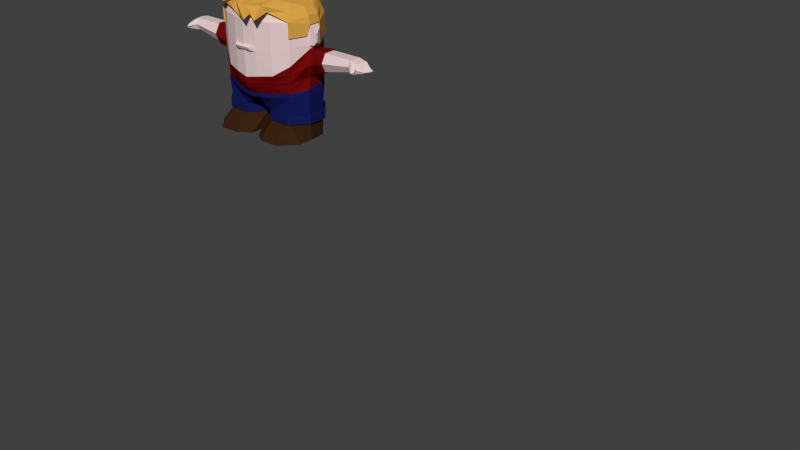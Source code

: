 # Source: dude3-e.blend  (saved by Blender 2.76.0; exported with 4.5.12 LTS)
import bpy
from mathutils import Matrix  # noqa: F401  (used for matrix-valued properties, if any)

bpy.ops.wm.read_factory_settings(use_empty=True)
scene = bpy.context.scene
scene.name = 'Scene'

# ---- collections
col_collection_1 = bpy.data.collections.new('Collection 1'); scene.collection.children.link(col_collection_1)

# ---- materials (node trees are filled in below, after node groups)
mat_skin = bpy.data.materials.new('Skin')
mat_skin.alpha_threshold = 0.0
mat_skin.use_transparent_shadow = False
mat_skin.diffuse_color = (0.8, 0.6203, 0.6203, 1.0)
mat_skin.roughness = 0.5
mat_skin.specular_intensity = 0.0
mat_shirt = bpy.data.materials.new('Shirt')
mat_shirt.alpha_threshold = 0.0
mat_shirt.use_transparent_shadow = False
mat_shirt.diffuse_color = (0.1626, 0.003176, 0.003639, 1.0)
mat_shirt.roughness = 0.5
mat_shirt.specular_intensity = 0.0
mat_shoes = bpy.data.materials.new('Shoes')
mat_shoes.alpha_threshold = 0.0
mat_shoes.use_transparent_shadow = False
mat_shoes.diffuse_color = (0.04445, 0.01685, 0.006352, 1.0)
mat_shoes.roughness = 0.5
mat_shoes.specular_intensity = 0.4964
mat_pants = bpy.data.materials.new('Pants')
mat_pants.alpha_threshold = 0.0
mat_pants.use_transparent_shadow = False
mat_pants.diffuse_color = (0.008296, 0.01231, 0.1065, 1.0)
mat_pants.roughness = 0.5
mat_hair = bpy.data.materials.new('Hair')
mat_hair.alpha_threshold = 0.0
mat_hair.use_transparent_shadow = False
mat_hair.diffuse_color = (0.686, 0.361, 0.06163, 1.0)
mat_hair.roughness = 0.5
mat_hair.specular_intensity = 0.0

# ---- material node trees

# ---- world
world_world = bpy.data.worlds.new('World'); scene.world = world_world
world_world.color = (0.05088, 0.05088, 0.05088)
world_world.use_sun_shadow = False
world_world.sun_shadow_jitter_overblur = 0.0
world_world.cycles.sampling_method = 'MANUAL'
world_world.cycles.sample_map_resolution = 256

# ---- meshes
me_cube = bpy.data.meshes.new('Cube')
me_cube.from_pydata([(0.515, 0.7206, -0.7409), (0.4892, -0.6067, -0.9322), (0.8667, -0.4803, -0.8737), (0.8532, 0.4938, -0.7409), (0.0, 0.882, -0.7409), (0.0, -0.7073, -0.972), (0.603, 0.7601, 0.01499), (0.8973, 0.4938, 0.01499), (0.8973, -0.4938, -0.3327), (0.603, -0.7004, -0.5359), (0.0, 0.9267, 0.01499), (0.0, -0.8441, -0.6385), (0.3528, 0.503, -1.343), (0.3528, -0.503, -1.343), (0.8025, -0.503, -1.343), (0.8025, 0.503, -1.343), (0.0, 0.5883, -1.191), (0.0, -0.5237, -1.191), (0.08257, -0.2007, -1.531), (0.1126, 0.2007, -1.531), (1.114, -0.1932, -1.531), (1.084, 0.1932, -1.531), (0.7843, -0.7738, -1.72), (0.3713, -0.7738, -1.72), (0.7843, -0.8764, -1.888), (0.3713, -0.8764, -1.888), (0.07989, -0.6863, -1.886), (1.122, -0.5275, -1.886), (1.103, 0.1926, -0.7409), (1.103, -0.1926, -0.818), (1.109, -0.118, 0.01499), (1.109, 0.1233, 0.01499), (1.088, 0.1932, -1.343), (1.088, -0.1932, -1.343), (0.7972, 0.503, -1.531), (0.8234, -0.503, -1.531), (1.114, -0.1674, -1.885), (1.084, 0.187, -1.885), (0.1126, 0.187, -1.885), (0.08257, -0.1674, -1.885), (0.7972, 0.4854, -1.887), (0.3493, 0.4854, -1.887), (0.1025, 0.2007, -1.343), (0.1025, -0.2007, -1.343), (0.0, 0.2007, -1.281), (0.0, -0.2007, -1.281), (0.3322, -0.503, -1.531), (0.3493, 0.503, -1.531), (0.8237, 0.5524, -1.343), (0.3298, 0.5524, -1.343), (0.3298, -0.5524, -1.343), (0.8237, -0.5524, -1.343), (0.8237, -0.5524, -1.531), (1.137, -0.2122, -1.531), (1.137, -0.2122, -1.343), (0.05501, 0.2204, -1.531), (0.05501, 0.2204, -1.343), (0.8237, 0.5524, -1.531), (1.137, 0.2122, -1.343), (0.05501, -0.2204, -1.531), (0.3298, 0.5524, -1.531), (0.05501, -0.2204, -1.343), (0.3298, -0.5524, -1.531), (1.137, 0.2122, -1.531), (0.0, -0.8063, -0.8409), (0.0, 0.9197, -0.5437), (0.5339, -0.6435, -0.7764), (0.5727, 0.7592, -0.5437), (0.8787, -0.4856, -0.661), (0.8787, 0.4938, -0.5437), (1.114, -0.1246, -0.5569), (1.114, 0.119, -0.5437), (2.128, 0.1233, 0.005556), (2.368, 0.1233, -0.04356), (2.128, 0.119, -0.2419), (2.18, -0.1246, -0.2419), (1.817, 0.1233, 0.005556), (1.817, 0.119, -0.3053), (1.817, -0.1246, -0.3053), (1.817, -0.118, 0.005556), (1.507, -0.1246, -0.3762), (1.507, 0.119, -0.3762), (1.507, -0.118, 0.005556), (1.507, 0.1233, 0.005556), (1.199, 0.119, -0.4698), (1.199, -0.1246, -0.4698), (1.194, 0.1233, 0.005556), (1.194, -0.118, 0.005556), (2.501, 0.08295, -0.1509), (2.506, 0.04847, -0.2189), (2.308, -0.1246, -0.2339), (2.128, -0.1107, 0.005556), (2.128, -0.1173, -0.2419), (2.439, -0.07767, -0.1509), (2.444, -0.07767, -0.2189), (2.329, -0.2727, -0.1164), (2.33, -0.2715, -0.2046), (2.374, -0.221, -0.1164), (2.374, -0.2202, -0.2046), (2.18, 0.1233, 0.005556), (2.18, -0.115, 0.005556), (2.18, 0.1127, -0.2419), (2.308, -0.1276, -0.0448), (2.368, 0.103, -0.2373), (0.5685, -0.672, -0.6561), (0.888, -0.4897, -0.4968), (1.139, 0.2984, -0.2317), (0.0, -0.8438, -0.7397), (0.0, 0.9249, -0.2317), (0.5985, 0.7633, -0.2317), (0.8959, 0.4938, -0.2317), (1.139, -0.3069, -0.3205), (2.128, 0.1926, -0.1165), (2.128, -0.1838, -0.1188), (1.817, -0.2049, -0.1547), (1.817, 0.2049, -0.154), (1.507, -0.2241, -0.184), (1.507, 0.2241, -0.1848), (1.21, -0.2373, -0.2823), (1.196, 0.2673, -0.2243), (2.543, 0.1071, -0.1849), (2.481, -0.08756, -0.1849), (2.18, -0.1908, -0.1141), (2.329, -0.3233, -0.1605), (2.374, -0.2608, -0.1605), (2.18, 0.185, -0.1261), (2.368, 0.1726, -0.1404), (2.308, -0.1704, -0.1394), (0.603, 0.7601, 0.5769), (0.8973, 0.4938, 0.5769), (0.8973, -0.4938, 0.5769), (0.603, -0.7004, 0.5769), (0.0, 0.9267, 0.5769), (0.0, -0.8441, 0.5769), (1.109, -0.1225, 0.508), (1.109, 0.1235, 0.5094), (0.8973, 0.4938, 0.4493), (0.603, 0.7601, 0.4493), (0.0, 0.9267, 0.4493), (0.603, -0.7004, 0.4532), (0.8973, -0.4938, 0.4532), (0.0, -0.8441, 0.4532), (1.109, 0.1233, 0.4493), (1.109, 0.1233, 0.0876), (1.109, -0.118, 0.08723), (1.109, -0.118, 0.4443), (1.28, -0.07811, 0.1714), (1.197, 0.07789, 0.08758), (1.197, 0.07789, 0.4443), (1.28, -0.07811, 0.3605), (1.197, -0.118, 0.08758), (1.28, -0.118, 0.1714), (1.28, -0.118, 0.3605), (1.197, -0.118, 0.4443), (0.8937, -0.488, -0.3127), (0.6027, -0.6922, -0.5136), (0.2639, -0.7949, -0.5644), (0.0, 0.9165, 0.01499), (0.6027, 0.7518, 0.01499), (1.103, -0.1164, 0.01499), (1.103, 0.1222, 0.01499), (0.8937, 0.4885, 0.01499), (0.3046, 0.8656, 0.01499), (0.603, -0.7004, 0.02228), (0.1663, -0.9062, 0.03575), (0.8973, -0.4938, 0.05188), (0.8973, 0.4938, 0.09366), (0.603, 0.7601, 0.09366), (0.0, 0.9267, 0.09366), (0.3015, 0.8753, 0.5769), (0.2735, -0.8042, 0.5769), (0.3015, 0.8753, 0.4493), (0.2735, -0.8042, 0.4532), (0.3015, 0.8753, 0.09366), (0.0, -0.9062, 0.03575), (0.2446, -0.6844, -0.9521), (0.2575, 0.8315, -0.7409), (0.3015, 0.8753, 0.01499), (0.2603, -0.8042, -0.5872), (0.1764, -0.5351, -1.267), (0.1764, 0.5658, -1.267), (0.05127, 0.2072, -1.312), (0.05127, -0.2101, -1.312), (0.2863, 0.8711, -0.5437), (0.2543, -0.755, -0.8086), (0.262, -0.7892, -0.6979), (0.2993, 0.876, -0.2317), (0.0, -0.8441, -0.05888), (1.678e-11, -0.8441, 0.06191), (0.2796, -0.8042, 0.06191), (0.2796, -0.8042, -0.05888), (7.639e-18, -0.8758, -0.02448), (0.1663, -0.8758, -0.02448), (0.8413, 0.4465, 0.7477), (0.8221, 0.3294, 0.8672), (0.5578, 0.5503, 0.9698), (0.5664, 0.6711, 0.8121), (0.5605, -0.614, 0.8135), (0.5521, -0.487, 0.9698), (0.8196, -0.291, 0.8691), (0.8371, -0.4213, 0.7528), (0.0, 0.7028, 0.9698), (0.0, 0.8263, 0.8121), (0.0, -0.7499, 0.8133), (-9.313e-10, -0.6212, 0.9698), (1.073, -0.1241, 0.6424), (0.9582, -0.09661, 0.776), (0.9566, 0.1133, 0.7776), (1.071, 0.1235, 0.643), (0.2832, 0.7768, 0.8122), (0.2789, 0.6538, 0.9698), (0.2754, -0.7104, 0.8133), (0.276, -0.5818, 0.9698), (1.507, -0.1369, 0.03607), (1.507, 0.1431, 0.03607), (1.507, 0.1381, -0.4069), (1.507, -0.1445, -0.4069), (1.507, -0.2599, -0.1838), (1.507, 0.26, -0.1848), (0.0, -0.8344, -0.6151), (0.0, 0.9058, -0.7409), (0.0, -0.7287, -0.9737), (0.4876, -0.6252, -0.9328), (0.5142, 0.7397, -0.7409), (0.862, 0.5065, -0.7409), (0.8759, -0.4952, -0.8727), (1.119, -0.1994, -0.818), (1.119, 0.1968, -0.7409), (0.2361, -0.7051, -0.9532), (0.2494, 0.8538, -0.7409), (0.0, 0.9058, -0.9083), (0.5142, 0.7397, -0.9083), (0.862, 0.5065, -0.9083), (1.119, -0.1994, -0.9083), (0.2361, -0.7051, -1.031), (0.2494, 0.8538, -0.9083), (0.0, -0.7287, -1.052), (0.4876, -0.6252, -1.011), (0.8759, -0.4952, -0.9508), (1.119, 0.1968, -0.9083)], [], [(184, 175, 1, 66), (105, 8, 9, 104), (234, 236, 17, 179), (70, 29, 28, 71), (186, 177, 6, 109), (71, 28, 3, 69), (14, 13, 50, 51), (235, 231, 12, 180), (231, 232, 15, 12), (238, 237, 13, 14), (232, 239, 32, 15), (22, 23, 25, 24), (43, 42, 56, 61), (32, 33, 54, 58), (42, 12, 49, 56), (12, 15, 48, 49), (13, 43, 61, 50), (27, 26, 39, 36), (24, 25, 26, 27), (233, 238, 14, 33), (20, 21, 63, 53), (233, 33, 32, 239), (105, 111, 30, 8), (38, 37, 36, 39), (37, 38, 41, 40), (181, 180, 12, 42), (47, 19, 55, 60), (181, 42, 43, 182), (179, 182, 43, 13), (56, 49, 60, 55), (58, 54, 53, 63), (61, 56, 55, 59), (51, 50, 62, 52), (49, 48, 57, 60), (50, 61, 59, 62), (54, 51, 52, 53), (48, 58, 63, 57), (18, 46, 62, 59), (19, 18, 59, 55), (34, 47, 60, 57), (33, 14, 51, 54), (35, 20, 53, 52), (46, 35, 52, 62), (15, 32, 58, 48), (21, 34, 57, 63), (22, 35, 46, 23), (22, 24, 27, 35), (36, 20, 35, 27), (36, 37, 21, 20), (40, 34, 21, 37), (23, 46, 26, 25), (26, 46, 18, 39), (19, 38, 39, 18), (41, 38, 19, 47), (41, 47, 34, 40), (109, 6, 7, 110), (0, 67, 69, 3), (2, 29, 70, 68), (106, 71, 69, 110), (176, 183, 67, 0), (115, 76, 72, 112), (2, 68, 66, 1), (185, 184, 66, 104), (102, 100, 95, 97), (78, 77, 74, 92), (76, 79, 91, 72), (114, 78, 92, 113), (218, 214, 83, 117), (116, 80, 78, 114), (83, 82, 79, 76), (80, 81, 77, 78), (121, 94, 89, 120), (217, 216, 80, 116), (214, 213, 82, 83), (216, 215, 81, 80), (111, 70, 85, 118), (31, 30, 87, 86), (70, 71, 84, 85), (106, 31, 86, 119), (117, 83, 76, 115), (73, 102, 93, 88), (72, 91, 100, 99), (126, 73, 88, 120), (99, 100, 102, 73), (103, 90, 75, 101), (74, 101, 75, 92), (127, 90, 94, 121), (123, 96, 98, 124), (113, 122, 100, 91), (75, 90, 98, 96), (125, 99, 73, 126), (112, 72, 99, 125), (122, 75, 96, 123), (127, 102, 97, 124), (94, 90, 103, 89), (90, 127, 124, 98), (100, 122, 123, 95), (74, 112, 125, 101), (101, 125, 126, 103), (92, 75, 122, 113), (95, 123, 124, 97), (102, 127, 121, 93), (103, 126, 120, 89), (81, 117, 115, 77), (71, 106, 119, 84), (30, 111, 118, 87), (213, 217, 116, 82), (93, 121, 120, 88), (82, 116, 114, 79), (215, 218, 117, 81), (79, 114, 113, 91), (178, 185, 104, 9), (77, 115, 112, 74), (31, 106, 110, 7), (67, 109, 110, 69), (68, 70, 111, 105), (183, 186, 109, 67), (68, 105, 104, 66), (160, 161, 166, 143), (139, 140, 130, 131), (140, 145, 134, 130), (172, 139, 131, 170), (154, 165, 163, 155), (171, 138, 132, 169), (169, 132, 202, 209), (136, 137, 128, 129), (135, 129, 193, 208), (210, 201, 204, 212), (207, 194, 199, 206), (133, 170, 211, 203), (129, 128, 196, 193), (131, 130, 200, 197), (130, 134, 205, 200), (128, 169, 209, 196), (141, 172, 170, 133), (161, 158, 167, 166), (142, 136, 129, 135), (145, 142, 135, 134), (142, 145, 153, 148), (159, 144, 165, 154), (149, 152, 151, 146), (137, 171, 169, 128), (144, 143, 147, 150), (145, 144, 150, 153), (148, 153, 152, 149), (150, 147, 146, 151), (147, 148, 149, 146), (143, 142, 148, 147), (153, 150, 151, 152), (64, 5, 175, 184), (164, 174, 191, 192), (162, 157, 168, 173), (134, 135, 208, 205), (170, 131, 197, 211), (143, 166, 136, 142), (156, 190, 187, 219), (167, 173, 171, 137), (195, 210, 212, 198), (190, 163, 189), (139, 163, 165, 140), (144, 145, 140, 165), (167, 137, 136, 166), (173, 168, 138, 171), (159, 160, 143, 144), (237, 234, 179, 13), (108, 10, 177, 186), (230, 235, 180, 16), (44, 16, 180, 181), (44, 181, 182, 45), (17, 45, 182, 179), (4, 65, 183, 176), (107, 64, 184, 185), (11, 107, 185, 178), (65, 108, 186, 183), (155, 163, 190, 156), (158, 162, 173, 167), (163, 139, 172, 189), (187, 190, 192, 191), (141, 188, 189, 172), (189, 188, 174, 164), (190, 189, 164, 192), (193, 196, 195, 194), (197, 200, 199, 198), (209, 202, 201, 210), (211, 197, 198, 212), (205, 208, 207, 206), (208, 193, 194, 207), (200, 205, 206, 199), (203, 211, 212, 204), (196, 209, 210, 195), (194, 195, 198, 199), (119, 86, 214, 218), (118, 85, 216, 217), (86, 87, 213, 214), (85, 84, 215, 216), (87, 118, 217, 213), (84, 119, 218, 215), (31, 7, 161, 160), (8, 154, 155, 9), (7, 6, 158, 161), (30, 159, 154, 8), (177, 10, 157, 162), (178, 156, 219, 11), (30, 31, 160, 159), (9, 155, 156, 178), (6, 177, 162, 158), (175, 5, 221, 228), (176, 0, 223, 229), (0, 3, 224, 223), (2, 1, 222, 225), (3, 28, 227, 224), (29, 2, 225, 226), (29, 226, 227, 28), (1, 175, 228, 222), (4, 176, 229, 220), (228, 221, 236, 234), (229, 223, 231, 235), (223, 224, 232, 231), (225, 222, 237, 238), (224, 227, 239, 232), (226, 225, 238, 233), (226, 233, 239, 227), (222, 228, 234, 237), (220, 229, 235, 230)])
me_cube.polygons.foreach_set('material_index', [1, 1, 3, 1, 1, 1, 3, 3, 3, 3, 3, 2, 3, 3, 3, 3, 3, 2, 2, 3, 3, 3, 1, 2, 2, 3, 3, 3, 3, 3, 3, 3, 3, 3, 3, 3, 3, 3, 3, 3, 3, 3, 3, 3, 3, 2, 2, 2, 2, 2, 2, 2, 2, 2, 2, 1, 1, 1, 1, 1, 0, 1, 1, 0, 0, 0, 0, 1, 0, 0, 0, 0, 1, 1, 1, 1, 1, 1, 1, 0, 0, 0, 0, 0, 0, 0, 0, 0, 0, 0, 0, 0, 0, 0, 0, 0, 0, 0, 0, 0, 0, 0, 0, 0, 1, 1, 1, 0, 0, 1, 0, 1, 0, 1, 1, 1, 1, 1, 0, 0, 0, 0, 0, 0, 0, 0, 0, 0, 0, 0, 0, 0, 0, 0, 0, 0, 0, 0, 0, 0, 0, 0, 0, 0, 0, 0, 0, 0, 0, 1, 0, 0, 0, 0, 0, 0, 0, 0, 0, 0, 0, 0, 0, 0, 3, 1, 3, 3, 3, 3, 1, 1, 1, 1, 0, 0, 0, 0, 0, 0, 0, 0, 0, 0, 0, 0, 0, 0, 0, 0, 0, 1, 1, 1, 1, 1, 1, 1, 1, 1, 1, 1, 1, 1, 1, 1, 3, 3, 3, 3, 3, 1, 3, 3, 3, 3, 3, 3, 3, 3, 3, 3, 3, 3])
me_cube.materials.append(mat_skin)
me_cube.materials.append(mat_shirt)
me_cube.materials.append(mat_shoes)
me_cube.materials.append(mat_pants)
me_cube.use_remesh_preserve_volume = False
me_cube.use_remesh_preserve_attributes = False
me_cube.use_mirror_vertex_groups = False
me_cube.update()
me_cube_002 = bpy.data.meshes.new('Cube.002')
me_cube_002.from_pydata([(0.603, 0.7601, 0.5769), (0.8973, 0.4938, 0.5769), (0.8973, -0.4938, 0.5769), (0.5634, -0.7004, 0.7696), (1.109, -0.1225, 0.508), (1.109, 0.1235, 0.5094), (0.3015, 0.8753, 0.5769), (0.2735, -0.8042, 0.6957), (0.8413, 0.4465, 0.7477), (0.8221, 0.3294, 0.8672), (0.5578, 0.5503, 0.9698), (0.5664, 0.6711, 0.8121), (0.5605, -0.614, 0.8135), (0.5521, -0.487, 0.9698), (0.8196, -0.291, 0.8691), (0.8371, -0.4213, 0.7528), (1.073, -0.1241, 0.6424), (0.9582, -0.09661, 0.776), (0.9566, 0.1133, 0.7776), (1.071, 0.1235, 0.643), (0.2832, 0.7768, 0.8122), (0.2789, 0.6538, 0.9698), (0.2754, -0.7104, 0.8133), (0.276, -0.5818, 0.9698), (0.3093, 0.9039, 0.5893), (0.2905, 0.8039, 0.8282), (1.14, 0.1311, 0.5196), (0.9212, 0.5123, 0.5884), (0.8652, 0.4629, 0.7626), (1.1, 0.1296, 0.6807), (0.2834, 0.6701, 1.001), (0.2799, -0.5977, 1.001), (0.9798, 0.1173, 0.8401), (0.8426, 0.3379, 0.9159), (0.8391, -0.2996, 0.9175), (0.9811, -0.1005, 0.8389), (0.0, -0.9023, 0.6354), (0.269, -0.8434, 0.7468), (0.1783, -0.9137, 0.8989), (0.6188, 0.7857, 0.5893), (0.5819, 0.6951, 0.8281), (0.5772, -0.7268, 0.7824), (0.92, -0.5133, 0.5897), (0.8597, -0.4386, 0.7689), (0.516, -0.8227, 0.9187), (1.14, -0.1302, 0.5187), (1.101, -0.1302, 0.6806), (0.5701, 0.5639, 0.9871), (0.5633, -0.5003, 0.9872), (0.8973, -0.4938, 0.2504), (1.075, -0.1824, 0.2772), (0.92, -0.5133, 0.2633), (1.104, -0.1919, 0.2882), (0.603, 0.7601, 0.1408), (0.8973, 0.4938, 0.1408), (1.069, 0.1945, 0.1408), (0.3015, 0.8753, 0.1408), (0.3093, 0.9039, 0.1408), (1.098, 0.2042, 0.1408), (0.9212, 0.5123, 0.1408), (0.6188, 0.7857, 0.1408), (-0.603, 0.7601, 0.5769), (-0.8973, 0.4938, 0.5769), (-0.8973, -0.4938, 0.5769), (-0.5634, -0.7004, 0.7696), (0.0, 0.9267, 0.5769), (0.0, -0.8441, 0.5769), (-1.109, -0.1225, 0.508), (-1.109, 0.1235, 0.5094), (-0.3015, 0.8753, 0.5769), (-0.2735, -0.8042, 0.6957), (-0.8413, 0.4465, 0.7477), (-0.8221, 0.3294, 0.8672), (-0.5578, 0.5503, 0.9698), (-0.5664, 0.6711, 0.8121), (-0.5605, -0.614, 0.8135), (-0.5521, -0.487, 0.9698), (-0.8196, -0.291, 0.8691), (-0.8371, -0.4213, 0.7528), (0.0, 0.7028, 0.9698), (0.0, 0.8263, 0.8121), (0.0, -0.7499, 0.8133), (0.0, -0.6212, 0.9698), (-1.073, -0.1241, 0.6424), (-0.9582, -0.09661, 0.776), (-0.9566, 0.1133, 0.7776), (-1.071, 0.1235, 0.643), (-0.2832, 0.7768, 0.8122), (-0.2789, 0.6538, 0.9698), (-0.2754, -0.7104, 0.8133), (-0.276, -0.5818, 0.9698), (-0.3093, 0.9039, 0.5893), (0.0, 0.9558, 0.5893), (0.0, 0.8537, 0.8284), (-0.2905, 0.8039, 0.8282), (-1.14, 0.1311, 0.5196), (-0.9212, 0.5123, 0.5884), (-0.8652, 0.4629, 0.7626), (-1.1, 0.1296, 0.6807), (-0.2834, 0.6701, 1.001), (0.0, 0.7183, 1.002), (0.0, -0.6363, 1.002), (-0.2799, -0.5977, 1.001), (-0.9798, 0.1173, 0.8401), (-0.8426, 0.3379, 0.9159), (-0.8391, -0.2996, 0.9175), (-0.9811, -0.1005, 0.8389), (0.2693, -1.054, 0.6538), (-0.269, -0.8434, 0.7468), (-0.2818, -0.7378, 0.9078), (0.005827, -0.9471, 0.8844), (-0.6188, 0.7857, 0.5893), (-0.5819, 0.6951, 0.8281), (-0.5772, -0.7268, 0.7824), (-0.92, -0.5133, 0.5897), (-0.8597, -0.4386, 0.7689), (-0.5647, -0.8329, 0.8177), (-1.14, -0.1302, 0.5187), (-1.101, -0.1302, 0.6806), (-0.5701, 0.5639, 0.9871), (-0.5633, -0.5003, 0.9872), (-0.8973, -0.4938, 0.2504), (-1.075, -0.1824, 0.2772), (-0.92, -0.5133, 0.2633), (-1.104, -0.1919, 0.2882), (-0.603, 0.7601, 0.1408), (-0.8973, 0.4938, 0.1408), (0.0, 0.9267, 0.1408), (-1.069, 0.1945, 0.1408), (-0.3015, 0.8753, 0.1408), (-0.3093, 0.9039, 0.1408), (0.0, 0.9558, 0.1408), (-1.098, 0.2042, 0.1408), (-0.9212, 0.5123, 0.1408), (-0.6188, 0.7857, 0.1408), (0.5281, -1.028, 0.6703), (0.4836, 0.8037, 1.049), (-0.2824, 0.3023, 1.001), (0.2824, 0.3026, 1.001), (0.5683, 0.2862, 0.9872), (-0.5683, 0.2861, 0.9872), (-0.8418, 0.2048, 0.9162), (0.8418, 0.2048, 0.9162), (0.0, 0.3031, 1.002), (0.06136, 0.5513, 1.166), (0.0, -0.198, 1.002), (-0.281, -0.1978, 1.001), (0.281, -0.1978, 1.001), (0.5653, -0.1893, 0.9872), (-0.5653, -0.1893, 0.9872), (0.8399, -0.1473, 0.9171), (-0.8399, -0.1473, 0.9171), (-0.1102, -0.6397, 1.103), (-0.08332, -0.9693, 1.079)], [], [(6, 20, 80, 65), (5, 19, 8, 1), (21, 23, 82, 79), (18, 17, 14, 9), (66, 81, 22, 7), (1, 8, 11, 0), (3, 12, 15, 2), (2, 15, 16, 4), (0, 11, 20, 6), (4, 16, 19, 5), (7, 22, 12, 3), (10, 13, 23, 21), (8, 9, 10, 11), (12, 13, 14, 15), (20, 21, 79, 80), (22, 23, 13, 12), (16, 17, 18, 19), (19, 18, 9, 8), (15, 14, 17, 16), (81, 82, 23, 22), (11, 10, 21, 20), (9, 14, 13, 10), (24, 92, 93, 25), (26, 27, 28, 29), (147, 145, 101, 31), (34, 35, 150), (44, 38, 135), (27, 39, 40, 28), (41, 42, 43, 44), (42, 45, 46, 43), (39, 24, 25, 40), (45, 26, 29, 46), (148, 147, 31, 48), (28, 40, 47, 33), (44, 43, 34, 48), (25, 93, 100, 30), (38, 44, 48, 31), (46, 29, 32, 35), (29, 28, 33, 32), (43, 46, 35, 34), (110, 38, 31, 101), (150, 148, 48, 34), (53, 56, 57, 60), (2, 4, 50, 49), (7, 3, 41, 37), (4, 5, 26, 45), (39, 27, 59, 60), (42, 2, 49, 51), (3, 2, 42, 41), (24, 39, 60, 57), (45, 42, 51, 52), (66, 7, 37, 36), (4, 45, 52, 50), (26, 5, 55, 58), (49, 50, 52, 51), (54, 53, 60, 59), (55, 54, 59, 58), (56, 127, 131, 57), (27, 26, 58, 59), (92, 24, 57, 131), (0, 6, 56, 53), (5, 1, 54, 55), (6, 65, 127, 56), (1, 0, 53, 54), (69, 65, 80, 87), (68, 62, 71, 86), (88, 79, 82, 90), (85, 72, 77, 84), (66, 70, 89, 81), (62, 61, 74, 71), (64, 63, 78, 75), (63, 67, 83, 78), (61, 69, 87, 74), (67, 68, 86, 83), (70, 64, 75, 89), (73, 88, 90, 76), (71, 74, 73, 72), (75, 78, 77, 76), (87, 80, 79, 88), (89, 75, 76, 90), (83, 86, 85, 84), (86, 71, 72, 85), (78, 83, 84, 77), (81, 89, 90, 82), (74, 87, 88, 73), (72, 73, 76, 77), (91, 94, 93, 92), (95, 98, 97, 96), (106, 105, 151), (96, 97, 112, 111), (113, 116, 115, 114), (114, 115, 118, 117), (111, 112, 94, 91), (117, 118, 98, 95), (108, 109, 116, 113), (149, 120, 102, 146), (97, 104, 119, 112), (116, 120, 105, 115), (94, 99, 100, 93), (109, 102, 120, 116), (118, 106, 103, 98), (98, 103, 104, 97), (115, 105, 106, 118), (112, 119, 99, 94), (151, 105, 120, 149), (125, 134, 130, 129), (63, 121, 122, 67), (70, 108, 113, 64), (67, 117, 95, 68), (111, 134, 133, 96), (114, 123, 121, 63), (64, 113, 114, 63), (91, 130, 134, 111), (117, 124, 123, 114), (67, 122, 124, 117), (95, 132, 128, 68), (121, 123, 124, 122), (65, 127, 131, 92), (126, 133, 134, 125), (128, 132, 133, 126), (129, 130, 131, 127), (96, 133, 132, 95), (92, 131, 130, 91), (61, 125, 129, 69), (68, 128, 126, 62), (69, 129, 127, 65), (62, 126, 125, 61), (36, 110, 109, 108), (66, 36, 108, 70), (110, 36, 107), (38, 110, 107), (37, 38, 107), (36, 37, 107), (38, 37, 135), (41, 44, 135), (37, 41, 135), (25, 30, 136), (47, 40, 136), (30, 47, 136), (40, 25, 136), (104, 141, 140, 119), (32, 33, 142), (47, 30, 138, 139), (104, 103, 141), (119, 140, 137, 99), (99, 137, 143, 100), (33, 47, 139, 142), (143, 138, 144), (100, 143, 144), (138, 30, 144), (30, 100, 144), (142, 139, 148, 150), (141, 151, 149, 140), (140, 149, 146, 137), (103, 106, 151, 141), (139, 138, 147, 148), (35, 32, 142, 150), (138, 143, 145, 147), (137, 146, 145, 143), (145, 146, 152), (102, 109, 153), (146, 102, 152), (102, 101, 152), (101, 145, 152), (109, 110, 153), (101, 102, 153), (110, 101, 153)])
me_cube_002.materials.append(mat_hair)
me_cube_002.use_remesh_preserve_volume = False
me_cube_002.use_remesh_preserve_attributes = False
me_cube_002.use_mirror_vertex_groups = False
me_cube_002.update()
arm_armature_001 = bpy.data.armatures.new('Armature.001')  # bones are not reproduced

# ---- objects
ob_metarig = bpy.data.objects.new('metarig', arm_armature_001)
ob_body = bpy.data.objects.new('Body', me_cube)
ob_hair = bpy.data.objects.new('Hair', me_cube_002)

# ---- transforms, parenting, visibility, modifiers, constraints
ob_metarig.location = (0.0, 0.0, 0.0)
ob_metarig.show_in_front = True
ob_metarig.lineart.crease_threshold = 0.0
ob_body.parent = ob_metarig
ob_body.location = (0.0, 0.0, 0.6251)
ob_body.scale = (0.3313, 0.3313, 0.3313)
ob_body.hide_viewport = True
ob_body.lineart.crease_threshold = 0.0
_vg = ob_body.vertex_groups.new(name='DEF-head')
for _i, _w in zip([0, 1, 4, 5, 6, 7, 8, 9, 10, 11, 17, 30, 31, 64, 65, 66, 67, 68, 69, 86, 87, 104, 105, 107, 108, 109, 110, 111, 128, 129, 130, 131, 132, 133, 134, 135, 136, 137, 138, 139, 140, 141, 142, 143, 144, 145, 146, 147, 148, 149, 150, 151, 152, 153, 154, 155, 156, 157, 158, 159, 160, 161, 162, 163, 164, 165, 166, 167, 168, 169, 170, 171, 172, 173, 174, 175, 176, 177, 178, 183, 184, 185, 186, 187, 188, 189, 190, 191, 192, 193, 194, 195, 196, 197, 198, 199, 200, 201, 202, 203, 204, 205, 206, 207, 208, 209, 210, 211, 212, 219, 220, 221, 222, 223, 228, 229, 230, 231, 234, 235, 236, 237], [0.02313, 0.0153, 0.03616, 0.03531, 0.0, 0.0001201, 0.04537, 0.0573, 0.0, 0.07841, 0.001911, 0.04553, 0.04295, 0.05065, 0.05491, 0.03169, 0.03919, 0.01028, 0.01441, 0.00947, 0.01522, 0.04311, 0.02774, 0.06341, 0.09478, 0.08238, 0.04614, 0.001429, 0.0, 0.0, 0.0, 0.0004394, 0.0, 0.0, 0.0, 0.0, 0.0, 0.0, 1.814e-06, 0.211, 0.0, 0.2128, 0.0, 1.162e-08, 0.002568, 0.0, 1.958e-08, 0.005638, 2.105e-07, 1.297e-07, 1.769e-06, 0.0, 0.0002545, 0.0, 0.04794, 0.06029, 0.08272, 0.0, 0.0, 0.04839, 0.04613, 6.11e-05, 0.0, 0.1677, 0.2609, 0.0, 0.0, 0.0, 0.0, 0.0, 5.461e-06, 0.0, 0.2089, 0.0, 0.2666, 0.02985, 0.03021, 0.0, 0.07791, 0.0467, 0.04434, 0.05875, 0.0838, 0.2466, 0.2714, 0.2638, 0.2423, 0.2579, 0.2549, 0.01126, 0.0, 0.0, 9.131e-08, 0.0, 9.44e-08, 0.0, 0.0, 0.0, 0.0, 0.02762, 0.0, 0.0, 6.925e-08, 0.0, 1.686e-05, 7.348e-06, 0.0, 9.531e-08, 0.0, 0.08261, 0.03428, 0.03359, 0.01341, 0.02159, 0.02873, 0.02921, 0.02085, 0.003488, 0.01996, 0.01338, 0.02776, 0.004491]): _vg.add([_i], _w, 'REPLACE')
_vg = ob_body.vertex_groups.new(name='DEF-f_index.03.L')
for _i, _w in zip([75, 88, 89, 90, 93, 94, 95, 96, 97, 98, 100, 102, 121, 122, 123, 124, 127], [0.005795, 0.04245, 0.07138, 0.06849, 0.4252, 0.4345, 0.05644, 0.0557, 0.06617, 0.06547, 0.0004835, 0.05758, 0.4596, 0.004482, 0.05512, 0.0637, 0.0818]): _vg.add([_i], _w, 'REPLACE')
_vg = ob_body.vertex_groups.new(name='DEF-f_index.02.L')
_vg = ob_body.vertex_groups.new(name='DEF-f_index.01.L.02')
_vg = ob_body.vertex_groups.new(name='DEF-thumb.03.L')
for _i, _w in zip([75, 90, 92, 94, 95, 96, 97, 98, 102, 122, 123, 124, 127], [0.05377, 0.2397, 0.01013, 0.01864, 0.08086, 0.1122, 0.08685, 0.1526, 0.02054, 0.02654, 0.08883, 0.1053, 0.09203]): _vg.add([_i], _w, 'REPLACE')
_vg = ob_body.vertex_groups.new(name='DEF-thumb.02.L')
_vg = ob_body.vertex_groups.new(name='DEF-thumb.01.L.02')
for _i, _w in zip([75, 90, 92, 95, 96, 97, 98, 100, 101, 102, 113, 122, 123, 124, 127], [0.2275, 0.07571, 0.07449, 0.08204, 0.08814, 0.09682, 0.0786, 0.0004184, 0.0009159, 0.03314, 0.03066, 0.05035, 0.08777, 0.08969, 0.1423]): _vg.add([_i], _w, 'REPLACE')
_vg = ob_body.vertex_groups.new(name='DEF-palm.01.L')
for _i, _w in zip([72, 75, 79, 90, 91, 92, 93, 95, 96, 97, 98, 99, 100, 102, 113, 114, 122, 123, 124, 127], [0.02365, 0.03699, 0.03455, 0.04258, 0.3522, 0.0255, 0.03846, 0.2097, 0.154, 0.194, 0.1342, 0.02242, 0.3804, 0.3348, 0.1446, 0.003594, 0.2576, 0.1615, 0.1708, 0.1455]): _vg.add([_i], _w, 'REPLACE')
_vg = ob_body.vertex_groups.new(name='DEF-f_index.01.L.01')
_vg = ob_body.vertex_groups.new(name='DEF-thumb.01.L.01')
for _i, _w in zip([74, 75, 78, 90, 91, 92, 95, 96, 97, 98, 100, 101, 102, 113, 114, 122, 123, 124, 125, 127], [0.09123, 0.1471, 0.03466, 0.04036, 0.04654, 0.3175, 0.06013, 0.06974, 0.04544, 0.0492, 0.03717, 0.279, 0.007448, 0.2649, 0.02599, 0.1245, 0.0705, 0.05264, 0.01096, 0.02742]): _vg.add([_i], _w, 'REPLACE')
_vg = ob_body.vertex_groups.new(name='DEF-f_middle.03.L')
for _i, _w in zip([88, 89, 94, 120, 121], [0.04351, 0.2833, 0.01426, 0.1245, 0.02776]): _vg.add([_i], _w, 'REPLACE')
_vg = ob_body.vertex_groups.new(name='DEF-f_middle.02.L')
_vg = ob_body.vertex_groups.new(name='DEF-f_middle.01.L.02')
_vg = ob_body.vertex_groups.new(name='DEF-palm.02.L')
_vg = ob_body.vertex_groups.new(name='DEF-f_middle.01.L.01')
_vg = ob_body.vertex_groups.new(name='DEF-f_ring.03.L')
for _i, _w in zip([73, 88, 89, 93, 120], [0.002669, 0.3507, 0.09848, 0.01355, 0.34]): _vg.add([_i], _w, 'REPLACE')
_vg = ob_body.vertex_groups.new(name='DEF-f_ring.02.L')
_vg = ob_body.vertex_groups.new(name='DEF-f_ring.01.L.02')
_vg = ob_body.vertex_groups.new(name='DEF-palm.03.L')
for _i, _w in zip([72, 73, 91, 99, 100, 125], [0.07615, 0.007137, 0.003729, 0.2952, 0.01869, 0.007161]): _vg.add([_i], _w, 'REPLACE')
_vg = ob_body.vertex_groups.new(name='DEF-f_ring.01.L.01')
_vg = ob_body.vertex_groups.new(name='DEF-f_pinky.03.L')
for _i, _w in zip([89, 90, 94, 96, 98, 101, 103, 120, 126], [0.04765, 0.02855, 0.01378, 0.0006573, 0.01069, 0.0441, 0.4656, 0.02838, 0.02919]): _vg.add([_i], _w, 'REPLACE')
_vg = ob_body.vertex_groups.new(name='DEF-f_pinky.02.L')
for _i, _w in zip([73, 88, 103, 120, 125, 126], [0.04521, 0.03161, 0.01182, 0.0003618, 0.0121, 0.4348]): _vg.add([_i], _w, 'REPLACE')
_vg = ob_body.vertex_groups.new(name='DEF-f_pinky.01.L.02')
for _i, _w in zip([73, 88, 93, 99, 102, 120, 126], [0.4121, 0.02705, 0.0002848, 0.03123, 0.0228, 0.002091, 0.02671]): _vg.add([_i], _w, 'REPLACE')
_vg = ob_body.vertex_groups.new(name='DEF-palm.04.L')
for _i, _w in zip([72, 74, 91, 99, 100, 101, 112, 125], [0.3788, 0.0579, 0.0412, 0.1429, 0.02235, 0.0523, 0.4475, 0.4446]): _vg.add([_i], _w, 'REPLACE')
_vg = ob_body.vertex_groups.new(name='DEF-f_pinky.01.L.01')
_vg = ob_body.vertex_groups.new(name='DEF-hand.L')
for _i, _w in zip([74, 77, 92, 101, 112, 125], [0.3193, 0.01153, 0.02767, 0.1085, 0.02952, 0.002815]): _vg.add([_i], _w, 'REPLACE')
_vg = ob_body.vertex_groups.new(name='DEF-forearm.02.L')
_vg = ob_body.vertex_groups.new(name='DEF-forearm.01.L')
for _i, _w in zip([72, 74, 75, 76, 77, 78, 79, 80, 81, 82, 83, 91, 92, 100, 112, 113, 114, 115, 116, 117, 122, 213, 214, 215, 216, 217, 218], [0.02694, 0.02927, 0.01544, 0.4885, 0.4494, 0.4, 0.4151, 0.06521, 0.04884, 0.06981, 0.05243, 0.04011, 0.0345, 0.0203, 0.02229, 0.04378, 0.4148, 0.4913, 0.07554, 0.03519, 0.0221, 0.05551, 0.03633, 0.03477, 0.05087, 0.06004, 0.02131]): _vg.add([_i], _w, 'REPLACE')
_vg = ob_body.vertex_groups.new(name='DEF-upper_arm.02.L')
for _i, _w in zip([31, 80, 81, 82, 83, 86, 87, 106, 116, 117, 119, 143, 147, 160, 213, 214, 215, 216, 217, 218], [0.02113, 0.0215, 0.07772, 0.07858, 0.3721, 0.04874, 0.01492, 0.02641, 0.02323, 0.4129, 0.04963, 2.12e-09, 0.0007059, 0.02045, 0.07033, 0.3728, 0.07053, 0.01846, 0.02099, 0.4117]): _vg.add([_i], _w, 'REPLACE')
_vg = ob_body.vertex_groups.new(name='DEF-shoulder.L')
for _i, _w in zip([0, 1, 2, 3, 4, 5, 6, 7, 8, 9, 10, 11, 12, 13, 14, 15, 16, 17, 28, 29, 30, 31, 32, 33, 48, 50, 51, 54, 58, 64, 65, 66, 67, 68, 69, 70, 71, 80, 81, 82, 83, 84, 85, 86, 87, 104, 105, 106, 107, 108, 109, 110, 111, 116, 118, 119, 128, 129, 130, 131, 132, 133, 134, 135, 136, 137, 138, 139, 140, 141, 142, 143, 144, 145, 146, 147, 148, 149, 150, 151, 152, 153, 154, 155, 156, 157, 158, 159, 160, 161, 162, 163, 164, 165, 166, 167, 168, 169, 170, 171, 172, 173, 174, 175, 176, 177, 178, 179, 180, 183, 184, 185, 186, 187, 188, 189, 190, 191, 192, 193, 194, 195, 196, 197, 198, 199, 200, 201, 202, 203, 204, 205, 206, 207, 208, 209, 210, 211, 212, 213, 214, 215, 216, 217, 218, 219, 220, 221, 222, 223, 224, 225, 226, 227, 228, 229, 230, 231, 232, 233, 234, 235, 236, 237, 238, 239], [0.1168, 0.1121, 0.1079, 0.1777, 0.05569, 0.109, 0.0, 0.0003672, 0.3704, 0.3002, 0.0, 0.1662, 0.0005165, 0.01538, 0.01901, 0.009686, 0.01989, 0.04981, 0.1878, 0.1569, 0.3889, 0.2941, 0.02473, 0.02776, 0.003985, 0.008602, 0.01133, 0.01968, 0.01646, 0.1389, 0.06504, 0.1774, 0.2043, 0.2188, 0.3159, 0.3681, 0.3605, 0.0698, 0.0401, 0.0532, 0.01003, 0.367, 0.4034, 0.1565, 0.3898, 0.2529, 0.3396, 0.3212, 0.1541, 0.06248, 0.2363, 0.3513, 0.4328, 0.06996, 0.4299, 0.1848, 0.0, 0.0, 0.0, 0.0001062, 0.0, 0.0, 0.0, 0.0, 0.0, 0.0, 2.861e-07, 0.06914, 0.0, 0.0355, 0.0, 3.745e-08, 0.00957, 0.0, 3.895e-08, 0.0151, 1.868e-07, 1.56e-07, 5.081e-06, 0.0, 0.0003085, 0.0, 0.3725, 0.3054, 0.239, 0.0, 0.0, 0.3856, 0.2953, 0.0001828, 0.0, 0.2491, 0.1055, 0.0, 0.0, 0.0, 0.0, 0.0, 8.274e-07, 0.0, 0.03923, 0.0, 0.09327, 0.1215, 0.06977, 0.0, 0.2346, 0.03779, 0.01123, 0.09414, 0.1862, 0.2163, 0.09357, 0.1052, 0.08707, 0.1135, 0.1308, 0.1015, 0.1124, 0.002575, 0.0, 0.0, 1.288e-08, 0.0, 1.104e-08, 0.0, 0.0, 0.0, 0.0, 0.002709, 0.0, 0.0, 1.922e-08, 0.0, 7.005e-06, 7.779e-07, 0.0, 9.976e-09, 0.0, 0.071, 0.0215, 0.05672, 0.08943, 0.0889, 0.0096, 0.1687, 0.05429, 0.1049, 0.1061, 0.1105, 0.1698, 0.102, 0.1467, 0.1788, 0.1154, 0.0664, 0.04468, 0.0685, 0.08832, 0.1002, 0.09264, 0.05085, 0.09013, 0.08141, 0.07862, 0.09516]): _vg.add([_i], _w, 'REPLACE')
_vg = ob_body.vertex_groups.new(name='DEF-f_index.03.R')
_vg = ob_body.vertex_groups.new(name='DEF-f_index.02.R')
_vg = ob_body.vertex_groups.new(name='DEF-f_index.01.R.02')
_vg = ob_body.vertex_groups.new(name='DEF-thumb.03.R')
_vg = ob_body.vertex_groups.new(name='DEF-thumb.02.R')
_vg = ob_body.vertex_groups.new(name='DEF-thumb.01.R.02')
_vg = ob_body.vertex_groups.new(name='DEF-palm.01.R')
_vg = ob_body.vertex_groups.new(name='DEF-f_index.01.R.01')
_vg = ob_body.vertex_groups.new(name='DEF-thumb.01.R.01')
_vg = ob_body.vertex_groups.new(name='DEF-f_middle.03.R')
_vg = ob_body.vertex_groups.new(name='DEF-f_middle.02.R')
_vg = ob_body.vertex_groups.new(name='DEF-f_middle.01.R.02')
_vg = ob_body.vertex_groups.new(name='DEF-palm.02.R')
_vg = ob_body.vertex_groups.new(name='DEF-f_middle.01.R.01')
_vg = ob_body.vertex_groups.new(name='DEF-f_ring.03.R')
_vg = ob_body.vertex_groups.new(name='DEF-f_ring.02.R')
_vg = ob_body.vertex_groups.new(name='DEF-f_ring.01.R.02')
_vg = ob_body.vertex_groups.new(name='DEF-palm.03.R')
_vg = ob_body.vertex_groups.new(name='DEF-f_ring.01.R.01')
_vg = ob_body.vertex_groups.new(name='DEF-f_pinky.03.R')
_vg = ob_body.vertex_groups.new(name='DEF-f_pinky.02.R')
_vg = ob_body.vertex_groups.new(name='DEF-f_pinky.01.R.02')
_vg = ob_body.vertex_groups.new(name='DEF-palm.04.R')
_vg = ob_body.vertex_groups.new(name='DEF-f_pinky.01.R.01')
_vg = ob_body.vertex_groups.new(name='DEF-hand.R')
_vg = ob_body.vertex_groups.new(name='DEF-forearm.02.R')
_vg = ob_body.vertex_groups.new(name='DEF-forearm.01.R')
_vg = ob_body.vertex_groups.new(name='DEF-upper_arm.02.R')
_vg = ob_body.vertex_groups.new(name='DEF-shoulder.R')
for _i, _w in zip([5, 11, 17, 64, 107, 156, 175, 178, 184, 185, 187, 191, 219, 221, 228, 234, 236], [0.04345, 0.07955, 0.004027, 0.06938, 0.07704, 0.03247, 0.02257, 0.03327, 0.03122, 0.03305, 0.008832, 0.004623, 0.07911, 0.04084, 0.02208, 0.01428, 0.03241]): _vg.add([_i], _w, 'REPLACE')
_vg = ob_body.vertex_groups.new(name='DEF-neck')
for _i, _w in zip([0, 4, 6, 10, 65, 67, 108, 109, 128, 132, 137, 138, 157, 158, 162, 167, 168, 169, 171, 173, 176, 177, 183, 186, 202, 220, 223, 229, 230, 235], [0.004723, 0.03176, 0.0, 0.0, 0.04916, 0.01713, 0.08597, 0.0319, 0.0, 0.0, 0.0, 1.772e-07, 0.0, 0.0, 0.0, 0.0, 0.0, 0.0, 0.0, 0.0, 0.02568, 0.0, 0.04167, 0.08578, 0.0, 0.03003, 0.004245, 0.02429, 0.01417, 0.006276]): _vg.add([_i], _w, 'REPLACE')
_vg = ob_body.vertex_groups.new(name='DEF-chest')
for _i, _w in zip([0, 4, 6, 7, 10, 16, 65, 67, 69, 108, 109, 128, 132, 137, 138, 157, 158, 162, 166, 167, 168, 169, 171, 173, 176, 177, 180, 183, 186, 202, 209, 220, 223, 229, 230, 231, 235], [0.0389, 0.08604, 0.0, 7.612e-08, 0.0, 0.01979, 0.1304, 0.04927, 0.0001604, 0.1235, 0.049, 0.0, 0.0, 0.0, 2.376e-07, 0.0, 0.0, 0.0, 0.0, 0.0, 0.0, 0.0, 0.0, 0.0, 0.07447, 0.0, 0.003712, 0.1272, 0.1185, 0.0, 1.211e-07, 0.08153, 0.03875, 0.07171, 0.05484, 0.02747, 0.04573]): _vg.add([_i], _w, 'REPLACE')
_vg = ob_body.vertex_groups.new(name='DEF-toe.L')
for _i, _w in zip([13, 14, 17, 18, 19, 20, 21, 22, 23, 24, 25, 26, 27, 32, 33, 35, 36, 37, 38, 39, 40, 41, 42, 43, 44, 45, 46, 50, 51, 52, 53, 54, 55, 56, 58, 59, 61, 62, 63, 179, 181, 182, 234, 236, 237], [0.03635, 0.04089, 0.0156, 0.09817, 0.03575, 0.1011, 0.03832, 0.3362, 0.3414, 0.3815, 0.3829, 0.3905, 0.3766, 0.009184, 0.03902, 0.1048, 0.3169, 0.07945, 0.07623, 0.327, 0.02154, 0.01383, 0.01265, 0.04171, 0.008695, 0.03572, 0.1187, 0.04814, 0.04994, 0.09182, 0.09336, 0.04859, 0.03111, 0.01588, 0.0151, 0.08731, 0.04906, 0.1026, 0.03396, 0.02446, 0.009565, 0.03766, 1.13e-05, 0.0002317, 0.001336]): _vg.add([_i], _w, 'REPLACE')
_vg = ob_body.vertex_groups.new(name='DEF-foot.L')
for _i, _w in zip([12, 15, 18, 19, 20, 21, 26, 27, 32, 34, 36, 37, 38, 39, 40, 41, 42, 44, 47, 48, 49, 53, 55, 56, 57, 58, 59, 60, 63, 180, 181], [0.01369, 0.00677, 0.01221, 0.05229, 0.01668, 0.05128, 0.004833, 0.01395, 0.00827, 0.05617, 0.04821, 0.17, 0.1796, 0.05003, 0.1976, 0.2064, 0.01758, 0.009424, 0.05721, 0.01816, 0.02363, 0.01243, 0.04349, 0.02451, 0.04692, 0.0178, 0.006984, 0.04752, 0.04287, 0.0003103, 0.01226]): _vg.add([_i], _w, 'REPLACE')
_vg = ob_body.vertex_groups.new(name='DEF-shin.02.L')
for _i, _w in zip([12, 15, 16, 18, 19, 20, 21, 26, 27, 32, 34, 36, 37, 38, 39, 40, 41, 42, 44, 47, 48, 49, 53, 55, 56, 57, 58, 59, 60, 63, 180, 181, 230, 231, 232, 235], [0.06591, 0.05651, 0.03067, 0.01499, 0.05809, 0.01968, 0.05642, 0.005385, 0.01457, 0.02438, 0.07543, 0.04886, 0.1715, 0.1811, 0.05066, 0.2015, 0.2099, 0.03287, 0.02768, 0.07671, 0.07827, 0.08443, 0.01536, 0.04994, 0.03519, 0.07289, 0.03017, 0.009674, 0.07352, 0.04832, 0.04056, 0.02948, 0.001733, 0.007769, 0.001302, 0.001672]): _vg.add([_i], _w, 'REPLACE')
_vg = ob_body.vertex_groups.new(name='DEF-shin.01.L')
for _i, _w in zip([0, 1, 2, 3, 4, 5, 9, 11, 12, 13, 14, 15, 16, 17, 18, 19, 20, 21, 22, 23, 24, 25, 26, 27, 28, 29, 32, 33, 34, 35, 36, 37, 38, 39, 40, 41, 42, 43, 44, 45, 46, 47, 48, 49, 50, 51, 52, 53, 54, 55, 56, 57, 58, 59, 60, 61, 62, 63, 64, 65, 66, 67, 68, 69, 70, 71, 104, 105, 107, 108, 109, 155, 156, 175, 176, 178, 179, 180, 181, 182, 183, 184, 185, 186, 187, 219, 220, 221, 222, 223, 224, 225, 226, 227, 228, 229, 230, 231, 232, 233, 234, 235, 236, 237, 238, 239], [0.05791, 0.09879, 0.07881, 0.06333, 0.052, 0.09865, 0.0279, 0.04278, 0.308, 0.3484, 0.3649, 0.3708, 0.1683, 0.1778, 0.3309, 0.3128, 0.3372, 0.3339, 0.157, 0.159, 0.112, 0.1159, 0.101, 0.0944, 0.05134, 0.06481, 0.3789, 0.3571, 0.3634, 0.381, 0.08768, 0.07676, 0.06716, 0.08374, 0.08811, 0.07282, 0.2944, 0.267, 0.2519, 0.2433, 0.3615, 0.3408, 0.3572, 0.3041, 0.3586, 0.377, 0.3872, 0.3477, 0.3626, 0.3202, 0.3069, 0.3673, 0.3793, 0.3388, 0.348, 0.2944, 0.3701, 0.3503, 0.06831, 0.03385, 0.06075, 0.03269, 0.03758, 0.03145, 0.01862, 0.01741, 0.0416, 0.01983, 0.05369, 0.0154, 0.01421, 0.02595, 0.03231, 0.09481, 0.0518, 0.0345, 0.2239, 0.2091, 0.2658, 0.2493, 0.03223, 0.06252, 0.04619, 0.01361, 0.01064, 0.04038, 0.05467, 0.1032, 0.1042, 0.06068, 0.06675, 0.0841, 0.06847, 0.05453, 0.09924, 0.05379, 0.07692, 0.09704, 0.1041, 0.0927, 0.1195, 0.07757, 0.1175, 0.1311, 0.1118, 0.0957]): _vg.add([_i], _w, 'REPLACE')
_vg = ob_body.vertex_groups.new(name='DEF-thigh.02.L')
for _i, _w in zip([0, 1, 2, 3, 4, 5, 8, 9, 11, 13, 14, 17, 18, 28, 29, 33, 42, 43, 44, 45, 46, 50, 51, 54, 56, 59, 61, 62, 64, 65, 66, 67, 68, 70, 71, 104, 105, 107, 154, 155, 156, 175, 176, 178, 179, 181, 182, 183, 184, 185, 219, 220, 221, 222, 223, 224, 225, 226, 227, 228, 229, 230, 231, 232, 233, 234, 235, 236, 237, 238, 239], [0.05938, 0.1037, 0.1183, 0.02183, 0.01551, 0.06923, 0.01621, 0.03099, 0.03653, 0.04369, 0.02707, 0.08972, 0.02561, 0.04149, 0.07442, 0.01608, 0.02032, 0.09422, 0.02222, 0.0831, 0.01705, 0.03725, 0.02265, 0.01362, 0.01748, 0.03098, 0.07657, 0.01998, 0.05333, 0.01266, 0.0667, 0.02792, 0.05308, 0.01994, 0.01467, 0.04622, 0.02682, 0.04403, 0.01504, 0.02877, 0.03098, 0.09427, 0.02407, 0.03305, 0.111, 0.02088, 0.08746, 0.01719, 0.06053, 0.04449, 0.03482, 0.01557, 0.07067, 0.1019, 0.05944, 0.02174, 0.1144, 0.07007, 0.0445, 0.09394, 0.02282, 0.01554, 0.03131, 0.01606, 0.05089, 0.08865, 0.01974, 0.07494, 0.08177, 0.08229, 0.02668]): _vg.add([_i], _w, 'REPLACE')
_vg = ob_body.vertex_groups.new(name='DEF-toe.R')
_vg = ob_body.vertex_groups.new(name='DEF-foot.R')
_vg = ob_body.vertex_groups.new(name='DEF-shin.02.R')
_vg = ob_body.vertex_groups.new(name='DEF-shin.01.R')
_vg = ob_body.vertex_groups.new(name='DEF-thigh.02.R')
_vg = ob_body.vertex_groups.new(name='DEF-spine')
_vg = ob_body.vertex_groups.new(name='DEF-upper_arm.01.R')
_vg = ob_body.vertex_groups.new(name='DEF-upper_arm.01.L')
for _i, _w in zip([6, 7, 28, 30, 31, 69, 70, 71, 77, 78, 79, 80, 81, 82, 83, 84, 85, 86, 87, 106, 109, 110, 111, 114, 116, 117, 118, 119, 129, 134, 135, 136, 140, 142, 143, 144, 145, 146, 147, 148, 149, 150, 151, 152, 153, 158, 159, 160, 161, 165, 166, 167, 193, 205, 206, 207, 208, 213, 214, 215, 216, 217, 218, 227], [0.0, 4.318e-05, 0.01528, 0.04753, 0.125, 0.02178, 0.0296, 0.04422, 0.02699, 0.05287, 0.03845, 0.3435, 0.3384, 0.296, 0.06412, 0.09622, 0.06166, 0.2909, 0.08375, 0.145, 0.0026, 0.04279, 0.0353, 0.04032, 0.3296, 0.0527, 0.06413, 0.2691, 0.0, 0.0, 0.0, 0.0, 0.0, 0.0, 1.255e-08, 0.001341, 0.0, 7.794e-09, 0.004182, 3.986e-08, 3.023e-08, 8.485e-07, 0.0, 5.833e-05, 0.0, 0.0, 0.04696, 0.121, 2.171e-05, 0.0, 0.0, 0.0, 1.152e-05, 0.0, 1.298e-09, 0.0, 1.352e-06, 0.3016, 0.06904, 0.3424, 0.3392, 0.3276, 0.06038, 0.01309]): _vg.add([_i], _w, 'REPLACE')
_vg = ob_body.vertex_groups.new(name='DEF-hips')
for _i, _w in zip([0, 1, 3, 4, 5, 10, 11, 12, 13, 15, 16, 17, 18, 19, 42, 43, 44, 45, 47, 49, 50, 55, 56, 59, 60, 61, 64, 65, 66, 67, 104, 107, 108, 109, 156, 157, 162, 168, 173, 175, 176, 177, 178, 179, 180, 181, 182, 183, 184, 185, 186, 219, 220, 221, 222, 223, 224, 228, 229, 230, 231, 232, 234, 235, 236, 237], [0.06566, 0.0273, 0.01101, 0.1621, 0.09516, 0.0, 0.03337, 0.08096, 0.02629, 0.003577, 0.228, 0.1218, 0.02608, 0.0374, 0.1288, 0.08248, 0.182, 0.1203, 0.02355, 0.06723, 0.01924, 0.05039, 0.1053, 0.03026, 0.03176, 0.06807, 0.05974, 0.09847, 0.01133, 0.04121, 0.001722, 0.04429, 0.04143, 0.01575, 0.01663, 0.0, 0.0, 0.0, 0.0, 0.068, 0.1483, 0.0, 0.01971, 0.06893, 0.1969, 0.1663, 0.109, 0.08058, 0.04195, 0.02999, 0.03128, 0.03104, 0.1682, 0.09849, 0.02841, 0.0688, 0.0117, 0.07366, 0.156, 0.2039, 0.08024, 0.01121, 0.0938, 0.1935, 0.1126, 0.03062]): _vg.add([_i], _w, 'REPLACE')
_vg = ob_body.vertex_groups.new(name='DEF-thigh.01.L')
for _i, _w in zip([0, 1, 2, 3, 4, 5, 6, 7, 8, 9, 10, 11, 12, 13, 14, 15, 16, 17, 20, 21, 28, 29, 32, 33, 34, 35, 48, 49, 50, 51, 52, 53, 54, 57, 58, 63, 64, 65, 66, 67, 68, 69, 70, 71, 84, 85, 104, 105, 107, 108, 109, 110, 111, 154, 155, 156, 157, 158, 161, 162, 163, 164, 165, 167, 174, 175, 176, 177, 178, 179, 180, 183, 184, 185, 186, 187, 188, 189, 190, 191, 192, 219, 220, 221, 222, 223, 224, 225, 226, 227, 228, 229, 230, 231, 232, 233, 234, 235, 236, 237, 238, 239], [0.1146, 0.1477, 0.1991, 0.2195, 0.04715, 0.05307, 0.0, 1.982e-06, 0.05214, 0.07298, 0.0, 0.04188, 0.0324, 0.03003, 0.06288, 0.05534, 0.03563, 0.0357, 0.02805, 0.02419, 0.1994, 0.1995, 0.07563, 0.07269, 0.009165, 0.008583, 0.04671, 0.02661, 0.02463, 0.05217, 0.01891, 0.03158, 0.06126, 0.01993, 0.06314, 0.032, 0.04951, 0.0363, 0.153, 0.06783, 0.187, 0.104, 0.06898, 0.06647, 0.02757, 0.02767, 0.1087, 0.09024, 0.04569, 0.01503, 0.02939, 0.02944, 0.02436, 0.04806, 0.0675, 0.04534, 0.0, 0.0, 6.594e-07, 0.0, 0.009409, 0.004228, 0.0, 0.0, 0.003069, 0.07645, 0.06507, 0.0, 0.04725, 0.03417, 0.03457, 0.04538, 0.06726, 0.0579, 0.01804, 0.00917, 0.0008056, 0.002447, 0.01062, 0.006636, 0.006949, 0.0409, 0.04796, 0.05289, 0.149, 0.1177, 0.2238, 0.2045, 0.2107, 0.204, 0.0745, 0.06466, 0.05315, 0.1806, 0.279, 0.2538, 0.07438, 0.07878, 0.05121, 0.1648, 0.2351, 0.2758]): _vg.add([_i], _w, 'REPLACE')
_vg = ob_body.vertex_groups.new(name='DEF-thigh.01.R')
_vg = ob_body.vertex_groups.new(name='hips')
for _i, _w in zip([0, 1, 4, 5, 10, 11, 12, 13, 15, 16, 17, 18, 19, 34, 38, 42, 43, 44, 45, 46, 47, 48, 49, 50, 55, 56, 57, 59, 60, 61, 62, 64, 65, 66, 67, 104, 107, 108, 109, 156, 157, 162, 168, 173, 175, 176, 177, 178, 179, 180, 181, 182, 183, 184, 185, 186, 219, 220, 221, 222, 223, 228, 229, 230, 231, 232, 234, 235, 236, 237], [0.06977, 0.101, 0.1475, 0.08932, 0.0, 0.03354, 0.09585, 0.02827, 0.01488, 0.4052, 0.08186, 0.05193, 0.07297, 0.0001863, 0.0002047, 0.4335, 0.2403, 0.5295, 0.1866, 0.007506, 0.0429, 0.01088, 0.08253, 0.02449, 0.09834, 0.3517, 0.004391, 0.05982, 0.04957, 0.2061, 0.007824, 0.05833, 0.09163, 0.05369, 0.1124, 0.01389, 0.04398, 0.03246, 0.01035, 0.02937, 0.0, 0.0, 0.0, 0.0, 0.1966, 0.1308, 0.0, 0.03475, 0.06197, 0.4074, 0.5026, 0.1678, 0.1477, 0.1149, 0.07646, 0.04875, 0.03128, 0.1522, 0.09138, 0.1036, 0.07086, 0.2031, 0.1471, 0.1746, 0.08401, 0.009117, 0.09513, 0.1627, 0.09927, 0.06565]): _vg.add([_i], _w, 'REPLACE')
_vg = ob_body.vertex_groups.new(name='spine')
for _i, _w in zip([0, 1, 2, 4, 5, 8, 9, 10, 11, 12, 13, 16, 17, 18, 42, 43, 44, 45, 46, 50, 56, 59, 61, 62, 64, 65, 66, 67, 68, 104, 105, 107, 108, 109, 141, 154, 155, 156, 157, 162, 163, 164, 168, 174, 175, 176, 177, 178, 179, 180, 181, 182, 183, 184, 185, 186, 187, 188, 189, 190, 191, 192, 219, 220, 221, 222, 223, 225, 228, 229, 230, 231, 234, 235, 236, 237, 238], [0.5805, 0.2587, 0.07462, 0.4316, 0.2026, 0.001966, 0.1023, 0.0, 0.2038, 0.001365, 0.05087, 0.2087, 0.189, 0.0003602, 0.04657, 0.0839, 0.1739, 0.03989, 0.005749, 0.04275, 0.06358, 0.005089, 0.1092, 0.01415, 0.2101, 0.435, 0.26, 0.1919, 0.0503, 0.2089, 0.01904, 0.2087, 0.03591, 0.002525, 0.00128, 0.0005251, 0.09742, 0.2788, 0.0, 0.0, 0.009282, 0.02813, 0.0, 0.02936, 0.4227, 0.4364, 0.0, 0.284, 0.1529, 0.09455, 0.1409, 0.03877, 0.1531, 0.4663, 0.447, 0.04487, 0.04172, 0.02483, 0.02263, 0.03375, 0.03646, 0.03219, 0.2015, 0.4316, 0.2015, 0.2567, 0.5614, 0.07156, 0.423, 0.4695, 0.4316, 0.2604, 0.1736, 0.3646, 0.1991, 0.1448, 0.02514]): _vg.add([_i], _w, 'REPLACE')
_vg = ob_body.vertex_groups.new(name='chest')
for _i, _w in zip([0, 4, 6, 7, 10, 16, 65, 67, 69, 108, 109, 110, 128, 132, 137, 138, 156, 157, 158, 161, 162, 166, 167, 168, 169, 171, 173, 176, 177, 183, 186, 196, 201, 202, 209, 220, 223, 229, 230, 231, 235], [0.05768, 0.08942, 0.0, 3.037e-06, 0.0, 0.01913, 0.1267, 0.189, 0.0002955, 0.1265, 0.09202, 0.004096, 0.0, 0.0, 0.0, 2.546e-07, 0.0002945, 0.0, 0.0, 1.39e-06, 0.0, 0.000621, 0.0, 0.0, 0.0, 0.0, 0.0, 0.08693, 0.0, 0.312, 0.253, 3.296e-10, 0.0, 0.0, 2.048e-07, 0.08569, 0.05561, 0.0902, 0.06272, 0.03723, 0.06338]): _vg.add([_i], _w, 'REPLACE')
_vg = ob_body.vertex_groups.new(name='neck')
for _i, _w in zip([0, 1, 2, 3, 4, 5, 6, 7, 8, 9, 10, 11, 12, 13, 14, 15, 16, 17, 18, 19, 20, 21, 22, 23, 24, 25, 26, 27, 28, 29, 30, 31, 32, 33, 34, 35, 36, 37, 38, 39, 40, 41, 42, 43, 44, 45, 46, 47, 48, 49, 50, 51, 52, 53, 54, 55, 56, 57, 58, 59, 60, 61, 62, 63, 64, 65, 66, 67, 68, 69, 70, 71, 72, 73, 74, 75, 76, 77, 78, 79, 80, 81, 82, 83, 84, 85, 86, 87, 88, 89, 90, 91, 92, 93, 94, 95, 96, 97, 98, 99, 100, 101, 102, 103, 104, 105, 106, 107, 108, 109, 110, 111, 112, 113, 114, 115, 116, 117, 118, 119, 120, 121, 122, 123, 124, 125, 126, 127, 128, 129, 130, 131, 132, 133, 134, 135, 136, 137, 138, 139, 140, 141, 142, 143, 144, 145, 146, 147, 148, 149, 150, 151, 152, 153, 154, 155, 156, 157, 158, 159, 160, 161, 162, 163, 164, 165, 166, 167, 168, 169, 170, 171, 172, 173, 174, 175, 176, 177, 178, 179, 180, 181, 182, 183, 184, 185, 186, 187, 188, 189, 190, 191, 192, 193, 194, 195, 196, 197, 198, 199, 200, 201, 202, 203, 204, 205, 206, 207, 208, 209, 210, 211, 212, 213, 214, 215, 216, 217, 218, 219, 220, 221, 222, 223, 224, 225, 226, 227, 228, 229, 230, 231, 232, 233, 234, 235, 236, 237, 238, 239], [0.0, 0.0, 0.0, 0.0, 0.0, 0.0, 0.1554, 0.3249, 0.2898, 0.3163, 0.2, 0.1425, 0.0, 0.0, 0.0, 0.0, 0.0, 0.0, 0.0, 0.0, 0.0, 0.0, 0.0, 0.0, 0.0, 0.0, 0.0, 0.0, 0.0, 0.0, 7.134e-07, 0.0002157, 0.0, 0.0, 0.0, 0.0, 0.0, 0.0, 0.0, 0.0, 0.0, 0.0, 0.0, 0.0, 0.0, 0.0, 0.0, 0.0, 0.0, 0.0, 0.0, 0.0, 0.0, 0.0, 0.0, 0.0, 0.0, 0.0, 0.0, 0.0, 0.0, 0.0, 0.0, 0.0, 5.672e-36, 4.035e-14, 0.0, 0.0, 0.0, 0.0, 0.0, 0.0, 0.0, 0.0, 0.0, 0.0, 0.0, 0.0, 0.0, 0.0, 0.0, 0.0, 0.0, 0.0, 0.0, 0.0, 0.0, 0.0, 0.0, 0.0, 0.0, 0.0, 0.0, 0.0, 0.0, 0.0, 0.0, 0.0, 0.0, 0.0, 0.0, 0.0, 0.0, 0.0, 0.002714, 0.0, 0.0, 0.0001572, 7.586e-13, 0.0, 0.0, 0.0, 0.0, 0.0, 0.0, 0.0, 0.0, 0.0, 0.0, 0.0, 0.0, 0.0, 0.0, 0.0, 0.0, 0.0, 0.0, 0.0, 0.0, 0.0, 0.0, 4.348e-40, 0.0, 0.0, 0.0, 0.0, 0.0, 0.0, 2.591e-10, 3.319e-41, 0.0, 0.0, 0.0, 0.0, 0.0, 0.0, 0.0, 0.0, 0.0, 0.0, 0.0, 1.713e-05, 0.0, 0.0, 0.2905, 0.317, 0.3027, 0.2, 0.1566, 2.159e-07, 0.0001342, 0.3276, 0.2, 0.0, 0.0, 0.0, 0.000621, 0.1999, 0.1968, 0.0, 5.606e-37, 0.0, 6.334e-36, 0.1996, 0.0, 0.0, 0.0, 0.2, 0.3033, 0.0, 0.0, 0.0, 0.0, 0.0, 0.0, 0.02685, 8.789e-15, 3.946e-39, 3.131e-42, 0.0, 0.0, 0.0, 0.0, 0.0, 0.0, 0.0, 0.0, 0.0, 0.0, 0.0, 0.0, 0.0, 0.0, 7.003e-20, 0.0, 0.0, 0.0, 0.0, 0.0, 0.0, 0.0, 9.756e-34, 0.0, 0.0, 0.0, 0.0, 0.0, 0.0, 0.0, 0.1773, 0.0, 0.0, 0.0, 0.0, 0.0, 0.0, 0.0, 0.0, 0.0, 0.0, 0.0, 0.0, 0.0, 0.0, 0.0, 0.0, 0.0, 0.0, 0.0, 0.0]): _vg.add([_i], _w, 'REPLACE')
_vg = ob_body.vertex_groups.new(name='head')
for _i, _w in zip([0, 4, 5, 6, 7, 8, 9, 10, 11, 30, 31, 64, 65, 66, 67, 69, 72, 73, 76, 79, 80, 82, 83, 84, 85, 86, 87, 91, 95, 97, 99, 100, 102, 104, 105, 106, 107, 108, 109, 110, 111, 112, 113, 114, 116, 117, 118, 119, 122, 125, 128, 129, 130, 131, 132, 133, 134, 135, 136, 137, 138, 139, 140, 141, 142, 143, 144, 145, 146, 147, 148, 149, 150, 151, 152, 153, 154, 155, 156, 157, 158, 159, 160, 161, 162, 163, 164, 165, 166, 167, 168, 169, 170, 171, 172, 173, 174, 175, 176, 177, 178, 183, 184, 185, 186, 187, 188, 189, 190, 191, 192, 193, 194, 195, 196, 197, 198, 199, 200, 201, 202, 203, 204, 205, 206, 207, 208, 209, 210, 211, 212, 213, 214, 217, 218, 219, 220, 221, 223, 228, 229, 230, 231, 235, 236], [0.0515, 0.1069, 0.02634, 0.8446, 0.6744, 0.08393, 0.1187, 1.0, 0.101, 1.0, 0.9561, 0.06116, 0.1646, 0.0916, 0.1414, 0.1629, 0.03192, 0.01782, 0.03167, 0.008079, 5.172e-05, 0.009091, 0.02943, 1.497e-05, 0.0001076, 0.07021, 0.09208, 0.006823, 6.119e-05, 2.654e-06, 0.03192, 0.006823, 0.004256, 0.1558, 0.07318, 0.03046, 0.07984, 0.2303, 0.393, 0.09173, 0.002822, 0.01792, 0.002847, 0.003244, 0.003526, 0.01485, 0.002904, 0.02208, 0.002769, 0.00388, 1.0, 1.0, 1.0, 0.9993, 1.0, 1.0, 1.0, 1.0, 1.0, 1.0, 1.0, 0.6352, 1.0, 0.6855, 1.0, 0.952, 0.9893, 1.0, 0.9864, 0.9885, 1.0, 1.0, 0.9937, 0.9999, 1.0, 1.0, 0.08392, 0.1228, 0.1628, 1.0, 0.8434, 1.0, 0.984, 0.672, 1.0, 0.2457, 0.3944, 1.0, 0.9969, 1.0, 1.0, 1.0, 1.0, 1.0, 0.6868, 1.0, 0.4114, 0.03375, 0.1724, 1.0, 0.1536, 0.2332, 0.131, 0.1735, 0.3572, 0.3747, 0.4271, 0.3772, 0.3548, 0.39, 0.3806, 0.9827, 1.0, 1.0, 1.0, 1.0, 1.0, 1.0, 1.0, 1.0, 1.0, 0.9654, 1.0, 1.0, 1.0, 1.0, 1.0, 1.0, 1.0, 1.0, 1.0, 0.006296, 0.0293, 0.003354, 0.02583, 0.1069, 0.1017, 0.02187, 0.0738, 0.02598, 0.1027, 0.07099, 0.01797, 0.05477, 0.006402]): _vg.add([_i], _w, 'REPLACE')
_vg = ob_body.vertex_groups.new(name='shoulder.L')
for _i, _w in zip([0, 1, 2, 3, 4, 5, 6, 7, 8, 9, 10, 11, 17, 28, 29, 30, 31, 32, 33, 54, 64, 65, 66, 67, 68, 69, 70, 71, 80, 82, 83, 84, 85, 86, 87, 104, 105, 106, 107, 108, 109, 110, 111, 116, 118, 119, 128, 129, 130, 131, 132, 133, 134, 135, 136, 137, 138, 139, 140, 141, 142, 143, 144, 145, 146, 147, 148, 149, 150, 151, 152, 153, 154, 155, 156, 157, 158, 159, 160, 161, 162, 163, 164, 165, 166, 167, 168, 169, 170, 171, 172, 173, 174, 175, 176, 177, 178, 183, 184, 185, 186, 187, 188, 189, 190, 191, 192, 193, 194, 195, 196, 197, 198, 199, 200, 201, 202, 203, 204, 205, 206, 207, 208, 209, 210, 211, 212, 213, 214, 215, 216, 217, 218, 219, 220, 221, 222, 223, 224, 225, 226, 227, 228, 229, 230, 231, 232, 233, 234, 235, 236, 237, 238, 239], [0.07436, 0.188, 0.3915, 0.601, 0.04233, 0.03496, 0.0, 0.0005197, 0.4796, 0.3561, 0.0, 0.06354, 0.004551, 0.6693, 0.6474, 1.148e-05, 0.02639, 0.001082, 0.0161, 0.001854, 0.04781, 0.05426, 0.3312, 0.3135, 0.6907, 0.7558, 0.8914, 0.8264, 0.03097, 0.06748, 0.03694, 0.2928, 0.5562, 0.2207, 0.2738, 0.4297, 0.7949, 0.1485, 0.05584, 0.05089, 0.3019, 0.5806, 0.7209, 0.04808, 0.2642, 0.09182, 0.0, 0.0, 0.0, 0.0001191, 0.0, 0.0, 0.0, 0.0, 0.0, 0.0, 2.731e-07, 0.07532, 0.0, 0.03928, 0.0, 0.03325, 0.007704, 0.0, 0.009934, 0.008123, 4.637e-08, 4.53e-08, 0.004523, 1.713e-05, 4.534e-08, 0.0, 0.4823, 0.3628, 0.137, 0.0, 0.0, 2.764e-06, 0.009769, 0.0002619, 0.0, 0.2548, 0.1053, 0.0, 0.000621, 0.0, 0.0, 0.0, 9.815e-07, 0.0, 0.04631, 0.0, 0.08278, 0.0956, 0.04569, 0.0, 0.13, 0.1323, 0.1395, 0.1664, 0.1436, 0.07714, 0.08415, 0.1415, 0.1091, 0.08066, 0.09897, 0.002861, 0.0, 0.0, 1.406e-08, 0.0, 1.376e-08, 0.0, 0.0, 0.0, 0.0, 0.003317, 0.0, 0.0, 2.427e-08, 0.0, 8.563e-06, 8.468e-07, 0.0, 1.244e-08, 0.0, 0.08989, 0.06602, 0.01404, 0.2957, 0.06589, 0.008861, 0.06541, 0.04106, 0.03348, 0.1744, 0.06886, 0.5863, 0.3773, 0.6234, 0.6107, 0.08958, 0.04745, 0.03053, 0.04578, 0.2257, 0.4823, 0.02975, 0.03699, 0.02788, 0.07966, 0.1085, 0.3618]): _vg.add([_i], _w, 'REPLACE')
_vg = ob_body.vertex_groups.new(name='upper_arm.L')
for _i, _w in zip([0, 1, 2, 3, 6, 7, 8, 9, 10, 28, 29, 30, 31, 33, 54, 67, 68, 69, 70, 71, 76, 77, 78, 79, 80, 81, 82, 83, 84, 85, 86, 87, 104, 105, 106, 108, 109, 110, 111, 114, 115, 116, 117, 118, 119, 128, 129, 130, 134, 135, 136, 137, 139, 140, 142, 143, 144, 145, 146, 147, 148, 149, 150, 151, 152, 153, 154, 155, 157, 158, 159, 160, 161, 162, 163, 165, 166, 167, 171, 173, 176, 177, 183, 186, 193, 194, 196, 199, 200, 205, 206, 207, 208, 213, 214, 215, 216, 217, 218, 222, 223, 224, 225, 226, 227, 229, 231, 232, 233, 235, 237, 238, 239], [0.0002067, 0.0, 0.01016, 0.002883, 0.0, 0.000141, 0.03429, 0.01907, 0.0, 0.00144, 0.008488, 5.983e-06, 0.01727, 0.0, 0.0, 0.02527, 0.01083, 0.03112, 0.1066, 0.172, 0.05539, 0.03733, 0.4999, 0.1084, 0.969, 0.9995, 0.9233, 0.9194, 0.6388, 0.3457, 0.7091, 0.6341, 0.01324, 0.01859, 0.7755, 0.0008204, 0.03332, 0.119, 0.181, 0.09556, 0.0315, 0.9467, 0.9805, 0.7156, 0.8861, 0.0, 0.0, 0.0, 0.0, 0.0, 0.0, 0.0, 0.001176, 0.0, 0.0, 0.01471, 0.002992, 0.0, 0.003654, 0.003367, 1.323e-08, 1.43e-08, 0.001733, 1.713e-05, 1.427e-08, 0.0, 0.04167, 0.01973, 0.0, 0.0, 1.371e-06, 0.006086, 7.075e-05, 0.0, 0.008162, 0.0, 0.000621, 0.0, 0.0, 0.0, 0.0, 0.0, 0.0109, 0.01989, 0.0005888, 0.0, 6.324e-10, 0.0, 0.0, 0.0, 5.176e-09, 0.0, 2.1e-06, 0.9037, 0.889, 0.985, 0.7043, 0.9287, 0.9613, 0.0, 0.005494, 0.003466, 0.009385, 0.008274, 0.001372, 0.0, 0.0, 0.003934, 0.01138, 0.0, 0.0, 0.0003448, 0.0096]): _vg.add([_i], _w, 'REPLACE')
_vg = ob_body.vertex_groups.new(name='forearm.L')
for _i, _w in zip([2, 3, 7, 28, 29, 30, 31, 69, 70, 71, 72, 73, 74, 75, 76, 77, 78, 79, 80, 81, 82, 83, 84, 85, 86, 87, 88, 90, 91, 92, 93, 95, 99, 100, 101, 102, 103, 106, 110, 111, 112, 113, 114, 115, 116, 117, 118, 119, 120, 122, 125, 126, 127, 143, 144, 146, 147, 149, 150, 151, 152, 159, 160, 161, 166, 213, 214, 215, 216, 217, 218, 224, 225, 226, 227, 233], [0.0, 0.0, 0.0, 0.0, 0.0, 0.0, 0.0, 0.0, 0.0, 0.0, 0.9335, 0.1108, 0.4777, 0.1126, 0.9129, 0.4747, 0.4604, 0.8835, 3.721e-06, 0.0005374, 0.0001233, 0.01428, 0.0, 0.0, 0.0, 5.074e-09, 0.00934, 0.01964, 0.7384, 0.3504, 0.008734, 0.005505, 0.8089, 0.507, 0.4256, 0.1079, 0.05533, 0.0, 0.0, 0.0, 0.9579, 0.2801, 0.8487, 0.4772, 0.001724, 0.004628, 0.0, 0.0, 0.0009376, 0.1294, 0.8503, 0.06301, 0.0003742, 0.0, 0.0, 0.0, 0.0, 0.0, 0.0, 0.0, 0.0, 0.0, 0.0, 0.0, 0.0, 7.628e-05, 0.01564, 0.0009248, 1.621e-06, 0.002091, 0.00397, 0.0, 0.0, 0.0, 0.0, 0.0]): _vg.add([_i], _w, 'REPLACE')
_vg = ob_body.vertex_groups.new(name='hand.L')
for _i, _w in zip([72, 73, 74, 88, 89, 90, 91, 93, 94, 99, 100, 101, 102, 103, 112, 120, 121, 122, 125, 126], [0.003899, 0.111, 0.01026, 0.05862, 0.06222, 0.008763, 0.09671, 0.02095, 0.02785, 0.04027, 0.2689, 0.04876, 0.05874, 0.3521, 0.02029, 0.05791, 0.01657, 0.01918, 0.08439, 0.3117]): _vg.add([_i], _w, 'REPLACE')
_vg = ob_body.vertex_groups.new(name='palm.01.L')
for _i, _w in zip([72, 73, 88, 89, 90, 93, 94, 97, 98, 99, 101, 102, 103, 112, 120, 121, 125, 126, 127], [0.02765, 0.715, 0.4186, 0.4225, 0.0438, 0.3892, 0.4109, 0.01352, 0.004884, 0.09651, 0.004683, 0.09909, 0.0864, 0.003934, 0.4459, 0.4417, 0.06143, 0.1325, 0.03508]): _vg.add([_i], _w, 'REPLACE')
_vg = ob_body.vertex_groups.new(name='thumb.01.L')
for _i, _w in zip([72, 73, 74, 75, 78, 88, 89, 90, 91, 92, 93, 94, 95, 96, 97, 98, 99, 100, 101, 102, 103, 113, 114, 121, 122, 123, 124, 126, 127], [0.003016, 0.0454, 0.0143, 0.4009, 0.03972, 0.01813, 0.01441, 0.4324, 0.1581, 0.1599, 0.1037, 0.08009, 0.9944, 0.5196, 0.9865, 0.5043, 0.0224, 0.2173, 0.0361, 0.73, 0.02876, 0.717, 0.05253, 0.05445, 0.8486, 0.5363, 0.5179, 0.002114, 0.4755]): _vg.add([_i], _w, 'REPLACE')
_vg = ob_body.vertex_groups.new(name='shoulder.R')
_vg = ob_body.vertex_groups.new(name='upper_arm.R')
_vg = ob_body.vertex_groups.new(name='forearm.R')
_vg = ob_body.vertex_groups.new(name='hand.R')
_vg = ob_body.vertex_groups.new(name='palm.01.R')
_vg = ob_body.vertex_groups.new(name='thumb.01.R')
_vg = ob_body.vertex_groups.new(name='thigh.L')
for _i, _w in zip([0, 1, 2, 3, 4, 5, 6, 7, 8, 9, 10, 11, 12, 13, 14, 15, 16, 17, 18, 19, 20, 21, 22, 23, 24, 25, 26, 27, 28, 29, 32, 33, 34, 35, 36, 37, 38, 39, 40, 41, 42, 43, 44, 45, 46, 47, 48, 49, 50, 51, 52, 53, 54, 55, 56, 57, 58, 59, 60, 61, 62, 63, 64, 65, 66, 67, 68, 69, 70, 71, 84, 85, 104, 105, 106, 107, 108, 109, 110, 111, 118, 128, 132, 136, 137, 138, 154, 155, 156, 157, 158, 161, 162, 163, 164, 165, 166, 167, 168, 169, 171, 173, 174, 175, 176, 177, 178, 179, 180, 181, 182, 183, 184, 185, 186, 187, 188, 189, 190, 191, 192, 219, 220, 221, 222, 223, 224, 225, 226, 227, 228, 229, 230, 231, 232, 233, 234, 235, 236, 237, 238, 239], [0.1231, 0.2744, 0.3091, 0.05451, 0.1597, 0.09964, 0.0, 7.437e-05, 0.1105, 0.08474, 0.0, 0.07445, 0.2669, 0.1878, 0.2508, 0.2144, 0.2668, 0.1187, 0.2125, 0.2168, 0.107, 0.1076, 0.06794, 0.06597, 0.05043, 0.05106, 0.04708, 0.04824, 0.1117, 0.1088, 0.08984, 0.1748, 0.1106, 0.1591, 0.06124, 0.06093, 0.04968, 0.05296, 0.08207, 0.0721, 0.2484, 0.3302, 0.1551, 0.1427, 0.1403, 0.2636, 0.2193, 0.2577, 0.175, 0.237, 0.1846, 0.1102, 0.1737, 0.1983, 0.2626, 0.1099, 0.0909, 0.208, 0.2727, 0.3341, 0.1598, 0.1081, 0.08997, 0.122, 0.1614, 0.0, 0.1928, 2.443e-24, 0.001989, 0.001686, 0.06831, 0.09805, 0.1323, 0.09429, 0.04561, 0.08202, 0.06056, 0.1669, 0.2045, 0.09529, 0.01735, 0.0, 0.0, 0.0, 0.0, 1.01e-07, 0.1012, 0.08029, 0.08032, 0.0, 0.0, 3.67e-05, 0.0, 0.02341, 0.01333, 0.0, 0.000621, 0.0, 0.0, 0.0, 0.0, 0.0, 0.01175, 0.1342, 0.1031, 0.0, 0.08238, 0.1399, 0.3478, 0.1809, 0.1518, 2.885e-13, 0.07561, 0.06556, 0.1327, 0.0204, 0.008566, 0.0113, 0.02202, 0.01672, 0.01694, 0.07254, 0.1628, 0.1008, 0.274, 0.1205, 0.0411, 0.3069, 0.1134, 0.1653, 0.1315, 0.1145, 0.1885, 0.4832, 0.3398, 0.1197, 0.1345, 0.2679, 0.1032, 0.5482, 0.7446, 0.1799]): _vg.add([_i], _w, 'REPLACE')
_vg = ob_body.vertex_groups.new(name='shin.L')
for _i, _w in zip([0, 1, 2, 3, 4, 5, 9, 11, 12, 13, 14, 15, 16, 17, 18, 19, 20, 21, 22, 23, 24, 25, 26, 27, 28, 29, 32, 33, 34, 35, 36, 37, 38, 39, 40, 41, 42, 43, 44, 45, 46, 47, 48, 49, 50, 51, 52, 53, 54, 55, 56, 57, 58, 59, 60, 61, 62, 63, 64, 65, 66, 67, 68, 69, 104, 107, 156, 175, 176, 178, 179, 180, 181, 182, 183, 184, 185, 219, 220, 221, 222, 223, 224, 225, 226, 227, 228, 229, 230, 231, 232, 233, 234, 235, 236, 237, 238, 239], [0.04288, 0.1591, 0.2146, 0.3416, 0.02253, 0.04095, 0.002787, 0.01371, 0.1038, 0.1645, 0.1921, 0.2379, 0.1001, 0.07877, 0.1011, 0.0988, 0.4502, 0.5179, 0.09135, 0.09503, 0.06738, 0.07041, 0.06316, 0.1292, 0.2176, 0.2353, 0.9091, 0.6943, 0.4759, 0.2128, 0.06936, 0.1644, 0.1627, 0.06616, 0.0815, 0.06868, 0.2378, 0.2482, 0.1381, 0.1075, 0.2133, 0.0825, 0.2278, 0.1147, 0.1655, 0.1949, 0.2041, 0.4806, 0.6275, 0.1063, 0.2525, 0.55, 0.8716, 0.1062, 0.08678, 0.2326, 0.201, 0.5944, 0.02953, 0.005798, 0.1021, 0.02653, 0.05541, 0.04987, 0.04346, 0.02261, 0.00877, 0.1123, 0.02462, 0.01201, 0.1035, 0.1351, 0.1667, 0.1141, 0.01085, 0.07259, 0.04417, 0.01174, 0.025, 0.04272, 0.1659, 0.0434, 0.3692, 0.2349, 0.255, 0.2226, 0.1185, 0.02845, 0.04109, 0.07141, 0.4215, 0.3867, 0.05376, 0.04963, 0.04863, 0.1256, 0.1214, 0.4487]): _vg.add([_i], _w, 'REPLACE')
_vg = ob_body.vertex_groups.new(name='foot.L')
for _i, _w in zip([18, 19, 20, 21, 27, 34, 36, 37, 38, 39, 40, 41, 42, 47, 53, 55, 56, 57, 58, 59, 60, 63], [0.009368, 0.04063, 0.03044, 0.1484, 0.01485, 0.07841, 0.03927, 0.1406, 0.1471, 0.04137, 0.05299, 0.04932, 0.002544, 0.01999, 0.01801, 0.03471, 0.01681, 0.05317, 0.0227, 0.006319, 0.0137, 0.126]): _vg.add([_i], _w, 'REPLACE')
_vg = ob_body.vertex_groups.new(name='toe.L')
for _i, _w in zip([1, 5, 13, 14, 17, 18, 19, 20, 21, 22, 23, 24, 25, 26, 27, 33, 35, 36, 37, 38, 39, 40, 41, 42, 43, 44, 45, 46, 47, 50, 51, 52, 53, 54, 55, 56, 59, 61, 62, 63, 175, 179, 181, 182, 221, 222, 228, 234, 236, 237], [0.01887, 0.002331, 0.06843, 0.04233, 0.03073, 0.1168, 0.04118, 0.1675, 0.01633, 0.3197, 0.3386, 0.3548, 0.373, 0.388, 0.6153, 0.05485, 0.1126, 0.09101, 0.02456, 0.0757, 0.3193, 0.00145, 0.02128, 0.02511, 0.09735, 0.003364, 0.04086, 0.1359, 0.003554, 0.09575, 0.05494, 0.1002, 0.1638, 0.0884, 0.03727, 0.03605, 0.1106, 0.118, 0.1246, 0.004562, 0.004902, 0.04154, 0.00886, 0.04414, 0.003717, 0.02545, 0.008284, 0.01007, 0.008787, 0.03606]): _vg.add([_i], _w, 'REPLACE')
_vg = ob_body.vertex_groups.new(name='heel.L')
for _i, _w in zip([12, 15, 19, 21, 34, 36, 37, 38, 39, 40, 41, 42, 47, 48, 49, 55, 56, 57, 58, 60, 63, 180], [0.03062, 0.03008, 0.03333, 0.1078, 0.335, 0.005582, 0.05401, 0.06046, 0.008786, 0.2629, 0.2856, 0.006116, 0.08924, 0.0378, 0.03908, 0.02995, 0.01668, 0.2826, 0.01132, 0.07644, 0.08705, 0.01518]): _vg.add([_i], _w, 'REPLACE')
_vg = ob_body.vertex_groups.new(name='heel.02.L')
for _i, _w in zip([20, 21, 22, 24, 25, 27, 33, 35, 36, 37, 40, 52, 53, 54, 58, 63], [0.2448, 0.102, 0.02772, 0.03397, 0.00665, 0.1925, 0.05999, 0.02107, 0.2319, 0.05778, 0.01029, 0.01326, 0.2274, 0.1085, 0.003513, 0.07994]): _vg.add([_i], _w, 'REPLACE')
_vg = ob_body.vertex_groups.new(name='thigh.R')
for _i, _w in zip([0, 3, 4, 28, 65, 67, 69, 176, 183, 220, 223, 224, 227, 229], [0.0, 0.0, 0.0, 0.0, 0.0, 0.0, 0.0, 0.0, 0.0, 0.0, 0.0, 0.0, 0.0, 0.0]): _vg.add([_i], _w, 'REPLACE')
_vg = ob_body.vertex_groups.new(name='shin.R')
_vg = ob_body.vertex_groups.new(name='foot.R')
_vg = ob_body.vertex_groups.new(name='toe.R')
_vg = ob_body.vertex_groups.new(name='heel.R')
_vg = ob_body.vertex_groups.new(name='heel.02.R')
_m = ob_body.modifiers.new('Mirror', 'MIRROR')
_m = ob_body.modifiers.new('Armature', 'ARMATURE')
_m.object = ob_metarig
ob_hair.parent = ob_metarig
ob_hair.location = (0.0, 0.0, 0.6251)
ob_hair.scale = (0.3313, 0.3313, 0.3313)
ob_hair.lineart.crease_threshold = 0.0
_vg = ob_hair.vertex_groups.new(name='DEF-head')
for _i, _w in zip([0, 1, 2, 3, 4, 5, 6, 7, 8, 9, 10, 11, 12, 13, 14, 15, 16, 17, 18, 19, 20, 21, 22, 23, 24, 25, 26, 27, 28, 29, 30, 31, 32, 33, 34, 35, 36, 37, 38, 39, 40, 41, 42, 43, 44, 45, 46, 47, 48, 49, 50, 51, 52, 53, 54, 55, 56, 57, 58, 59, 60, 61, 62, 63, 64, 65, 66, 67, 68, 69, 70, 71, 72, 73, 74, 75, 76, 77, 78, 79, 80, 81, 82, 83, 84, 85, 86, 87, 88, 89, 90, 91, 92, 93, 94, 95, 96, 97, 98, 99, 100, 101, 102, 103, 104, 105, 106, 107, 108, 109, 110, 111, 112, 113, 114, 115, 116, 117, 118, 119, 120, 121, 122, 123, 124, 125, 126, 127, 128, 129, 130, 131, 132, 133, 134, 135, 136, 137, 138, 139, 140, 141, 142, 143, 144, 145, 146, 147, 148, 149, 150, 151, 152, 153], [0.783, 0.7146, 0.7979, 0.8995, 0.7978, 0.7762, 0.8307, 0.9237, 0.734, 0.7546, 0.7894, 0.7825, 0.8801, 0.8555, 0.8013, 0.8061, 0.7756, 0.7737, 0.7561, 0.7487, 0.8158, 0.8107, 0.9038, 0.8816, 0.9126, 0.938, 0.7952, 0.8814, 0.9075, 0.8467, 0.9507, 0.954, 0.8889, 0.9203, 0.9044, 0.8872, 0.9369, 0.9315, 0.9455, 0.9091, 0.9333, 0.9063, 0.8106, 0.8755, 0.9312, 0.81, 0.8489, 0.9428, 0.9368, 0.7788, 0.7895, 0.7833, 0.7922, 0.8316, 0.783, 0.7826, 0.8558, 0.8611, 0.786, 0.794, 0.8388, 0.7799, 0.7095, 0.7901, 0.8886, 0.875, 0.931, 0.7889, 0.7669, 0.8292, 0.9214, 0.7294, 0.7499, 0.7865, 0.7797, 0.8714, 0.8501, 0.795, 0.7988, 0.8164, 0.8327, 0.9068, 0.8899, 0.7677, 0.7669, 0.7497, 0.741, 0.8144, 0.8093, 0.9009, 0.8789, 0.9099, 0.8853, 0.9312, 0.9341, 0.7849, 0.87, 0.8898, 0.8305, 0.9466, 0.9507, 0.9607, 0.954, 0.8607, 0.8888, 0.8922, 0.87, 0.9399, 0.9298, 0.9457, 0.9493, 0.903, 0.9242, 0.8943, 0.8026, 0.8659, 0.9118, 0.8007, 0.8367, 0.9312, 0.9303, 0.7715, 0.7813, 0.7759, 0.784, 0.8278, 0.7769, 0.8645, 0.7753, 0.8539, 0.8592, 0.8663, 0.7786, 0.7877, 0.8349, 0.9296, 0.9421, 0.9582, 0.9642, 0.9462, 0.9276, 0.8643, 0.9164, 0.9694, 0.9575, 0.9853, 0.9699, 0.9722, 0.9466, 0.9371, 0.9107, 0.8939, 0.9591, 0.9505]): _vg.add([_i], _w, 'REPLACE')
_vg = ob_hair.vertex_groups.new(name='DEF-f_index.03.L')
_vg = ob_hair.vertex_groups.new(name='DEF-f_index.02.L')
_vg = ob_hair.vertex_groups.new(name='DEF-f_index.01.L.02')
_vg = ob_hair.vertex_groups.new(name='DEF-thumb.03.L')
_vg = ob_hair.vertex_groups.new(name='DEF-thumb.02.L')
_vg = ob_hair.vertex_groups.new(name='DEF-thumb.01.L.02')
_vg = ob_hair.vertex_groups.new(name='DEF-palm.01.L')
for _i, _w in zip([14, 15, 17], [0.009078, 0.007372, 0.006944]): _vg.add([_i], _w, 'REPLACE')
_vg = ob_hair.vertex_groups.new(name='DEF-f_index.01.L.01')
_vg = ob_hair.vertex_groups.new(name='DEF-thumb.01.L.01')
_vg = ob_hair.vertex_groups.new(name='DEF-f_middle.03.L')
_vg = ob_hair.vertex_groups.new(name='DEF-f_middle.02.L')
_vg = ob_hair.vertex_groups.new(name='DEF-f_middle.01.L.02')
_vg = ob_hair.vertex_groups.new(name='DEF-palm.02.L')
_vg = ob_hair.vertex_groups.new(name='DEF-f_middle.01.L.01')
_vg = ob_hair.vertex_groups.new(name='DEF-f_ring.03.L')
_vg = ob_hair.vertex_groups.new(name='DEF-f_ring.02.L')
_vg = ob_hair.vertex_groups.new(name='DEF-f_ring.01.L.02')
_vg = ob_hair.vertex_groups.new(name='DEF-palm.03.L')
_vg = ob_hair.vertex_groups.new(name='DEF-f_ring.01.L.01')
_vg = ob_hair.vertex_groups.new(name='DEF-f_pinky.03.L')
_vg = ob_hair.vertex_groups.new(name='DEF-f_pinky.02.L')
_vg = ob_hair.vertex_groups.new(name='DEF-f_pinky.01.L.02')
_vg = ob_hair.vertex_groups.new(name='DEF-palm.04.L')
_vg = ob_hair.vertex_groups.new(name='DEF-f_pinky.01.L.01')
_vg = ob_hair.vertex_groups.new(name='DEF-hand.L')
_vg = ob_hair.vertex_groups.new(name='DEF-forearm.02.L')
for _i, _w in zip([4, 16, 17, 18, 45, 50, 52], [0.007071, 0.02468, 0.004233, 0.003016, 0.001988, 0.02273, 0.01915]): _vg.add([_i], _w, 'REPLACE')
_vg = ob_hair.vertex_groups.new(name='DEF-forearm.01.L')
for _i, _w in zip([0, 1, 2, 3, 4, 5, 6, 8, 9, 10, 11, 12, 13, 14, 15, 16, 17, 18, 19, 20, 21, 22, 23, 26, 27, 28, 29, 32, 33, 34, 35, 39, 41, 42, 43, 44, 45, 46, 48, 49, 50, 51, 52, 53, 54, 55, 56, 57, 58, 59, 60, 65, 69, 79, 80, 82, 87, 88, 92, 127, 131, 135, 142, 150], [0.08919, 0.1272, 0.1076, 0.03993, 0.08743, 0.1171, 0.05411, 0.1187, 0.1002, 0.07841, 0.08666, 0.04699, 0.05372, 0.08052, 0.08588, 0.09495, 0.09464, 0.1079, 0.1326, 0.05848, 0.05907, 0.03026, 0.03707, 0.1048, 0.04713, 0.03716, 0.07494, 0.05185, 0.03336, 0.04514, 0.0523, 0.02962, 0.03735, 0.09889, 0.06085, 0.02572, 0.08339, 0.0692, 0.02636, 0.0886, 0.08513, 0.08841, 0.08481, 0.05245, 0.07167, 0.08463, 0.03714, 0.03581, 0.08397, 0.06894, 0.05014, 0.02793, 0.02514, 0.0443, 0.0397, 0.02625, 0.03056, 0.03299, 0.02539, 0.02658, 0.02634, 0.02537, 0.0368, 0.04138]): _vg.add([_i], _w, 'REPLACE')
_vg = ob_hair.vertex_groups.new(name='DEF-upper_arm.02.L')
for _i, _w in zip([0, 1, 4, 5, 6, 8, 9, 10, 11, 14, 16, 17, 18, 19, 20, 21, 26, 27, 28, 29, 39, 53, 54, 55, 56, 57, 58, 59, 60, 79, 80, 127, 131], [0.05796, 0.09324, 0.02621, 0.04731, 0.03976, 0.06662, 0.04857, 0.04139, 0.04795, 0.02509, 0.02916, 0.03186, 0.0409, 0.04366, 0.03619, 0.03327, 0.04446, 0.0386, 0.02669, 0.03171, 0.02928, 0.06627, 0.1, 0.08496, 0.04684, 0.0445, 0.08257, 0.09297, 0.06305, 0.02623, 0.02579, 0.0279, 0.02759]): _vg.add([_i], _w, 'REPLACE')
_vg = ob_hair.vertex_groups.new(name='DEF-shoulder.L')
_vg = ob_hair.vertex_groups.new(name='DEF-f_index.03.R')
_vg = ob_hair.vertex_groups.new(name='DEF-f_index.02.R')
_vg = ob_hair.vertex_groups.new(name='DEF-f_index.01.R.02')
_vg = ob_hair.vertex_groups.new(name='DEF-thumb.03.R')
_vg = ob_hair.vertex_groups.new(name='DEF-thumb.02.R')
_vg = ob_hair.vertex_groups.new(name='DEF-thumb.01.R.02')
_vg = ob_hair.vertex_groups.new(name='DEF-palm.01.R')
for _i, _w in zip([77, 78, 84], [0.00967, 0.008073, 0.007369]): _vg.add([_i], _w, 'REPLACE')
_vg = ob_hair.vertex_groups.new(name='DEF-f_index.01.R.01')
_vg = ob_hair.vertex_groups.new(name='DEF-thumb.01.R.01')
_vg = ob_hair.vertex_groups.new(name='DEF-f_middle.03.R')
_vg = ob_hair.vertex_groups.new(name='DEF-f_middle.02.R')
_vg = ob_hair.vertex_groups.new(name='DEF-f_middle.01.R.02')
_vg = ob_hair.vertex_groups.new(name='DEF-palm.02.R')
_vg = ob_hair.vertex_groups.new(name='DEF-f_middle.01.R.01')
_vg = ob_hair.vertex_groups.new(name='DEF-f_ring.03.R')
_vg = ob_hair.vertex_groups.new(name='DEF-f_ring.02.R')
_vg = ob_hair.vertex_groups.new(name='DEF-f_ring.01.R.02')
_vg = ob_hair.vertex_groups.new(name='DEF-palm.03.R')
_vg = ob_hair.vertex_groups.new(name='DEF-f_ring.01.R.01')
_vg = ob_hair.vertex_groups.new(name='DEF-f_pinky.03.R')
_vg = ob_hair.vertex_groups.new(name='DEF-f_pinky.02.R')
_vg = ob_hair.vertex_groups.new(name='DEF-f_pinky.01.R.02')
_vg = ob_hair.vertex_groups.new(name='DEF-palm.04.R')
_vg = ob_hair.vertex_groups.new(name='DEF-f_pinky.01.R.01')
_vg = ob_hair.vertex_groups.new(name='DEF-hand.R')
_vg = ob_hair.vertex_groups.new(name='DEF-forearm.02.R')
for _i, _w in zip([67, 83, 84, 85, 117, 122, 124], [0.007308, 0.02494, 0.004534, 0.003242, 0.002219, 0.02298, 0.0194]): _vg.add([_i], _w, 'REPLACE')
_vg = ob_hair.vertex_groups.new(name='DEF-forearm.01.R')
for _i, _w in zip([6, 20, 21, 61, 62, 63, 64, 65, 67, 68, 69, 71, 72, 73, 74, 75, 76, 77, 78, 79, 80, 82, 83, 84, 85, 86, 87, 88, 89, 90, 92, 95, 96, 97, 98, 103, 104, 105, 106, 111, 113, 114, 115, 116, 117, 118, 120, 121, 122, 123, 124, 125, 126, 127, 128, 129, 130, 131, 132, 133, 134, 141, 151], [0.02521, 0.03067, 0.03312, 0.08943, 0.1275, 0.1084, 0.04367, 0.028, 0.08798, 0.1175, 0.05428, 0.119, 0.1007, 0.07878, 0.08697, 0.04976, 0.05516, 0.08156, 0.08709, 0.04449, 0.03984, 0.0267, 0.09557, 0.09537, 0.1085, 0.133, 0.0587, 0.05934, 0.03113, 0.03796, 0.02545, 0.1051, 0.04735, 0.0374, 0.0752, 0.05199, 0.03356, 0.04569, 0.05268, 0.02987, 0.04161, 0.0997, 0.06161, 0.03348, 0.08392, 0.06965, 0.02687, 0.08926, 0.08571, 0.08908, 0.08538, 0.05264, 0.07189, 0.02666, 0.08488, 0.03726, 0.03594, 0.02641, 0.08422, 0.06916, 0.05032, 0.03699, 0.04172]): _vg.add([_i], _w, 'REPLACE')
_vg = ob_hair.vertex_groups.new(name='DEF-upper_arm.02.R')
for _i, _w in zip([61, 62, 67, 68, 69, 71, 72, 73, 74, 77, 79, 80, 83, 84, 85, 86, 87, 88, 95, 96, 97, 98, 111, 117, 125, 126, 127, 128, 129, 130, 131, 132, 133, 134], [0.05913, 0.09398, 0.02662, 0.04778, 0.04134, 0.06737, 0.0493, 0.04229, 0.04896, 0.02566, 0.02726, 0.02709, 0.02963, 0.0324, 0.0415, 0.04418, 0.03741, 0.03426, 0.04492, 0.03914, 0.02716, 0.03208, 0.03015, 0.02535, 0.06764, 0.1008, 0.03322, 0.08555, 0.04938, 0.04699, 0.03243, 0.08315, 0.09372, 0.0644]): _vg.add([_i], _w, 'REPLACE')
_vg = ob_hair.vertex_groups.new(name='DEF-shoulder.R')
for _i, _w in zip([103, 104, 141], [0.007501, 0.01387, 0.05246]): _vg.add([_i], _w, 'REPLACE')
_vg = ob_hair.vertex_groups.new(name='DEF-neck')
_vg = ob_hair.vertex_groups.new(name='DEF-chest')
_vg = ob_hair.vertex_groups.new(name='DEF-toe.L')
_vg = ob_hair.vertex_groups.new(name='DEF-foot.L')
_vg = ob_hair.vertex_groups.new(name='DEF-shin.02.L')
_vg = ob_hair.vertex_groups.new(name='DEF-shin.01.L')
_vg = ob_hair.vertex_groups.new(name='DEF-thigh.02.L')
_vg = ob_hair.vertex_groups.new(name='DEF-toe.R')
_vg = ob_hair.vertex_groups.new(name='DEF-foot.R')
_vg = ob_hair.vertex_groups.new(name='DEF-shin.02.R')
_vg = ob_hair.vertex_groups.new(name='DEF-shin.01.R')
_vg = ob_hair.vertex_groups.new(name='DEF-thigh.02.R')
_vg = ob_hair.vertex_groups.new(name='DEF-spine')
_vg = ob_hair.vertex_groups.new(name='DEF-upper_arm.01.R')
for _i, _w in zip([121, 122, 123, 124], [0.05435, 0.003587, 0.05059, 0.00244]): _vg.add([_i], _w, 'REPLACE')
_vg = ob_hair.vertex_groups.new(name='DEF-upper_arm.01.L')
for _i, _w in zip([49, 50, 51, 52], [0.05426, 0.003418, 0.0505, 0.002271]): _vg.add([_i], _w, 'REPLACE')
_vg = ob_hair.vertex_groups.new(name='DEF-hips')
_vg = ob_hair.vertex_groups.new(name='DEF-thigh.01.L')
_vg = ob_hair.vertex_groups.new(name='DEF-thigh.01.R')
_vg = ob_hair.vertex_groups.new(name='hips')
_vg = ob_hair.vertex_groups.new(name='spine')
_vg = ob_hair.vertex_groups.new(name='chest')
_vg = ob_hair.vertex_groups.new(name='neck')
_vg = ob_hair.vertex_groups.new(name='head')
for _i, _w in zip([0, 1, 2, 3, 4, 5, 6, 7, 8, 9, 10, 11, 12, 13, 14, 15, 16, 17, 18, 19, 20, 21, 22, 23, 24, 25, 26, 27, 28, 29, 30, 31, 32, 33, 34, 35, 36, 37, 38, 39, 40, 41, 42, 43, 44, 45, 46, 47, 48, 49, 50, 51, 52, 53, 54, 55, 56, 57, 58, 59, 60, 61, 62, 63, 64, 65, 66, 67, 68, 69, 70, 71, 72, 73, 74, 75, 76, 77, 78, 79, 80, 81, 82, 83, 84, 85, 86, 87, 88, 89, 90, 91, 92, 93, 94, 95, 96, 97, 98, 99, 100, 101, 102, 103, 104, 105, 106, 107, 108, 109, 110, 111, 112, 113, 114, 115, 116, 117, 118, 119, 120, 121, 122, 123, 124, 125, 126, 127, 128, 129, 130, 131, 132, 133, 134, 135, 136, 137, 138, 139, 140, 141, 142, 143, 144, 145, 146, 147, 148, 149, 150, 151, 152, 153], [1.0, 1.0, 1.0, 0.9998, 1.0, 1.0, 1.0, 0.9992, 1.0, 1.0, 1.0, 1.0, 1.0, 1.0, 1.0, 1.0, 1.0, 1.0, 1.0, 1.0, 1.0, 1.0, 0.9964, 1.0, 1.0, 0.9986, 1.0, 1.0, 1.0, 1.0, 1.0, 1.0, 1.0, 1.0, 1.0, 1.0, 1.0, 0.9988, 1.0, 1.0, 1.0, 0.9999, 1.0, 1.0, 1.0, 1.0, 1.0, 1.0, 0.9938, 1.0, 1.0, 1.0, 1.0, 1.0, 1.0, 1.0, 1.0, 1.0, 1.0, 1.0, 1.0, 1.0, 1.0, 1.0, 1.0, 1.0, 1.0, 1.0, 1.0, 1.0, 1.0, 1.0, 1.0, 1.0, 1.0, 1.0, 1.0, 1.0, 1.0, 1.0, 1.0, 1.0, 1.0, 1.0, 1.0, 1.0, 1.0, 1.0, 1.0, 1.0, 1.0, 1.0, 1.0, 1.0, 1.0, 1.0, 1.0, 1.0, 1.0, 1.0, 1.0, 1.0, 1.0, 1.0, 1.0, 1.0, 1.0, 1.0, 1.0, 1.0, 1.0, 1.0, 1.0, 1.0, 1.0, 1.0, 1.0, 1.0, 1.0, 1.0, 1.0, 1.0, 1.0, 0.9999, 1.0, 1.0, 1.0, 1.0, 1.0, 1.0, 1.0, 1.0, 1.0, 1.0, 1.0, 0.9882, 1.0, 1.0, 1.0, 0.9959, 1.0, 1.0, 0.9634, 1.0, 1.0, 1.0, 1.0, 1.0, 0.9971, 1.0, 0.9628, 1.0, 1.0, 1.0]): _vg.add([_i], _w, 'REPLACE')
_vg = ob_hair.vertex_groups.new(name='shoulder.L')
for _i, _w in zip([0, 1, 2, 3, 4, 5, 6, 7, 8, 9, 10, 11, 12, 13, 14, 15, 16, 17, 18, 19, 20, 21, 22, 23, 24, 25, 26, 27, 28, 29, 30, 31, 32, 33, 34, 35, 36, 37, 38, 39, 40, 41, 42, 43, 44, 45, 46, 47, 48, 49, 50, 51, 52, 53, 54, 55, 56, 57, 58, 59, 60, 61, 62, 63, 64, 65, 66, 67, 69, 70, 71, 72, 73, 75, 76, 77, 78, 79, 80, 81, 82, 84, 85, 88, 89, 90, 91, 92, 93, 94, 96, 99, 100, 101, 102, 104, 105, 107, 108, 109, 110, 111, 112, 113, 114, 115, 116, 119, 120, 121, 122, 123, 125, 127, 129, 130, 131, 134, 135, 136, 137, 138, 139, 140, 141, 142, 143, 144, 145, 146, 147, 148, 149, 150, 151, 152], [0.0, 0.0, 0.0, 0.0, 0.0, 0.0, 0.0, 0.0, 0.0, 0.0, 0.0, 0.0, 2.411e-18, 0.0, 0.0, 0.0, 0.0, 1.28e-34, 0.0, 0.0, 0.0, 0.0, 0.0, 0.0, 0.0, 0.0, 0.0, 0.0, 0.0, 0.0, 0.0, 0.0, 0.0, 0.0, 9.681e-23, 0.0, 0.0, 0.0, 0.0, 0.0, 0.0, 0.0, 3.069e-43, 0.0, 0.0, 0.0, 0.0, 0.0, 0.0, 0.0, 0.0, 0.0, 0.0, 0.0, 0.0, 0.0, 0.0, 0.0, 0.0, 0.0, 0.0, 0.0, 0.0, 0.0, 0.0, 0.0, 0.0, 0.0, 0.0, 0.0, 0.0, 0.0, 0.0, 0.0, 0.0, 0.0, 0.0, 0.0, 0.0, 0.0, 0.0, 0.0, 0.0, 0.0, 0.0, 0.0, 0.0, 0.0, 0.0, 0.0, 0.0, 0.0, 0.0, 0.0, 0.0, 0.0, 0.0, 0.0, 0.0, 0.0, 0.0, 0.0, 0.0, 0.0, 0.0, 0.0, 0.0, 0.0, 0.0, 0.0, 0.0, 0.0, 0.0, 0.0, 0.0, 0.0, 0.0, 0.0, 0.0, 0.0, 0.0, 0.0, 0.0, 0.0, 0.0, 0.0, 0.0, 0.0, 0.0, 0.0, 0.0, 0.0, 0.0, 9.961e-18, 0.0, 0.0]): _vg.add([_i], _w, 'REPLACE')
_vg = ob_hair.vertex_groups.new(name='upper_arm.L')
for _i, _w in zip([0, 1, 2, 3, 4, 5, 6, 7, 8, 9, 12, 14, 15, 16, 17, 18, 19, 26, 27, 28, 29, 30, 32, 33, 34, 35, 36, 40, 41, 42, 43, 45, 46, 47, 49, 50, 51, 52, 53, 54, 55, 56, 58, 59, 65, 66, 69, 121, 123, 125, 127, 129, 136, 138, 139, 142, 148, 150], [0.0, 0.0, 0.0, 0.0, 0.0, 0.0, 0.0, 0.0, 0.0, 0.0, 0.0, 0.0, 0.0, 0.0, 0.0, 0.0, 0.0, 0.0, 0.0, 0.0, 0.0, 0.0, 0.0, 0.0, 0.0, 0.0, 0.0, 0.0, 0.0, 0.0, 0.0, 0.0, 0.0, 0.0, 0.0, 0.0, 0.0, 0.0, 0.0, 0.0, 0.0, 0.0, 0.0, 0.0, 0.0, 0.0, 0.0, 0.0, 0.0, 0.0, 0.0, 0.0, 0.0, 0.0, 0.0, 0.0, 0.0, 0.0]): _vg.add([_i], _w, 'REPLACE')
_vg = ob_hair.vertex_groups.new(name='forearm.L')
for _i, _w in zip([0, 1, 2, 3, 4, 5, 6, 7, 8, 9, 10, 11, 12, 13, 14, 15, 16, 17, 18, 19, 20, 21, 22, 23, 24, 25, 26, 27, 28, 29, 32, 33, 34, 35, 37, 39, 40, 41, 42, 43, 44, 45, 46, 47, 48, 49, 50, 51, 52, 53, 54, 55, 56, 57, 58, 59, 60, 61, 65, 69, 71, 72, 73, 74, 79, 80, 81, 82, 87, 88, 89, 90, 92, 127, 129, 130, 131, 135, 136, 139, 142, 148, 150], [0.0, 5.96e-08, 0.0, 0.0001535, 0.0, 0.0, 0.0, 0.0008478, 0.0, 0.0, 0.0, 0.0, 3.576e-07, 0.0, 0.0, 0.0, 0.0, 4.957e-08, 0.0, 0.0, 3.911e-08, 0.0, 0.003508, 2.767e-06, 1.431e-06, 0.001424, 0.0, 5.96e-08, 5.96e-08, 0.0, 0.0, 0.0, 1.264e-05, 0.0, 0.001224, 5.066e-06, 0.0, 9.99e-05, 5.96e-08, 0.0, 7.153e-07, 0.0, 0.0, 5.96e-08, 0.006173, 0.0, 0.0, 0.0, 0.0, 5.96e-08, 0.0, 0.0, 0.0, 0.0, 0.0, 0.0, 5.96e-08, 0.0, 0.0, 0.0, 0.0, 9.526e-08, 0.0, 0.0, 2.946e-08, 0.0, 0.0, 0.0, 0.0, 2.14e-08, 6.221e-11, 0.0, 0.0, 2.09e-07, 0.0, 6.963e-09, 6.583e-07, 0.01185, 0.0, 0.004108, 0.03663, 0.002939, 0.03717]): _vg.add([_i], _w, 'REPLACE')
_vg = ob_hair.vertex_groups.new(name='hand.L')
for _i, _w in zip([8, 9, 14, 17, 18, 19], [0.0, 0.0, 0.0, 1.004e-08, 0.0, 0.0]): _vg.add([_i], _w, 'REPLACE')
_vg = ob_hair.vertex_groups.new(name='palm.01.L')
_vg = ob_hair.vertex_groups.new(name='thumb.01.L')
_vg = ob_hair.vertex_groups.new(name='shoulder.R')
for _i, _w in zip([63, 64, 67, 68, 72, 75, 76, 77, 78, 83, 84, 85, 86, 95, 98, 103, 105, 106, 113, 114, 115, 117, 118, 121, 122, 123, 124, 151], [0.0, 0.0, 2.279e-08, 7.141e-09, 6.289e-08, 0.0, 0.0, 1.104e-08, 0.0, 0.0, 0.0, 0.0, 0.0, 0.0, 0.0, 0.0, 0.0, 2.78e-08, 0.0, 2.445e-08, 0.0, 0.0, 3.187e-08, 1.81e-05, 2.539e-08, 3.372e-05, 2.564e-08, 1.855e-08]): _vg.add([_i], _w, 'REPLACE')
_vg = ob_hair.vertex_groups.new(name='upper_arm.R')
for _i, _w in zip([0, 1, 2, 3, 4, 5, 6, 7, 8, 9, 10, 11, 12, 18, 19, 20, 21, 22, 24, 25, 26, 27, 28, 29, 32, 33, 34, 35, 36, 37, 38, 39, 40, 41, 42, 43, 45, 46, 49, 50, 51, 52, 53, 54, 55, 56, 57, 58, 59, 60, 61, 62, 63, 64, 65, 66, 67, 68, 69, 70, 71, 72, 73, 75, 76, 77, 78, 79, 80, 81, 82, 83, 84, 85, 86, 87, 88, 89, 90, 92, 93, 95, 96, 97, 98, 101, 102, 103, 104, 105, 106, 107, 108, 109, 110, 111, 112, 113, 114, 115, 116, 117, 118, 119, 120, 121, 122, 123, 124, 125, 126, 127, 128, 129, 130, 131, 132, 133, 134, 135, 138, 139, 141, 142, 145, 146, 148, 150, 151], [0.0, 0.0, 0.0, 0.0, 0.0, 0.0, 0.0, 0.0, 0.0, 0.0, 0.0, 0.0, 0.0, 0.0, 0.0, 0.0, 0.0, 0.0, 0.0, 0.0, 0.0, 0.0, 0.0, 0.0, 0.0, 0.0, 0.0, 0.0, 0.0, 0.0, 0.0, 0.0, 0.0, 0.0, 0.0, 0.0, 0.0, 0.0, 0.0, 0.0, 0.0, 0.0, 0.0, 0.0, 0.0, 0.0, 0.0, 0.0, 0.0, 0.0, 0.0, 0.0, 0.0, 0.0, 0.0, 0.0, 0.0, 0.0, 0.0, 0.0, 0.0, 0.0, 0.0, 0.0, 0.0, 0.0, 0.0, 0.0, 0.0, 0.0, 0.0, 0.0, 0.0, 0.0, 0.0, 0.0, 0.0, 0.0, 0.0, 0.0, 0.0, 0.0, 0.0, 0.0, 0.0, 0.0, 0.0, 0.0, 0.0, 0.0, 0.0, 0.0, 0.0, 0.0, 0.0, 0.0, 0.0, 0.0, 0.0, 0.0, 0.0, 0.0, 0.0, 0.0, 0.0, 7.263e-18, 0.0, 7.422e-18, 4.763e-39, 0.0, 0.0, 0.0, 0.0, 0.0, 0.0, 0.0, 0.0, 0.0, 0.0, 0.0, 0.0, 0.0, 0.0, 0.0, 0.0, 0.0, 0.0, 0.0, 0.0]): _vg.add([_i], _w, 'REPLACE')
_vg = ob_hair.vertex_groups.new(name='forearm.R')
for _i, _w in zip([0, 6, 8, 9, 10, 11, 20, 21, 22, 23, 56, 57, 61, 62, 63, 64, 65, 67, 68, 69, 70, 71, 72, 73, 74, 75, 76, 77, 78, 79, 80, 81, 82, 83, 84, 85, 86, 87, 88, 89, 90, 91, 92, 94, 95, 96, 97, 98, 103, 104, 105, 106, 108, 111, 112, 113, 114, 115, 116, 117, 118, 119, 120, 121, 122, 123, 124, 125, 126, 127, 128, 129, 130, 131, 132, 133, 134, 140, 141, 149, 151], [0.0, 0.0, 0.0, 0.0, 0.0, 0.0, 2.05e-08, 0.0, 8.192e-05, 6.901e-07, 0.0, 0.0, 0.0, 0.0, 0.0, 0.0, 0.0, 3.681e-08, 5.246e-08, 0.0, 5.96e-08, 0.0, 4.422e-06, 0.0, 0.0, 0.0, 0.0, 4.123e-08, 0.0, 3.014e-08, 0.0, 0.0, 0.0, 0.0, 0.0, 0.0, 0.0, 0.0, 3.821e-08, 5.954e-08, 0.0, 5.96e-08, 0.0, 5.96e-08, 0.0, 0.0, 5.96e-08, 0.0, 0.0, 0.0, 0.0, 3.18e-08, 5.96e-08, 1.192e-07, 0.0, 0.0, 3.515e-08, 0.0, 0.0, 0.0, 2.773e-08, 0.0, 0.0, 1.42e-05, 3.421e-08, 2.54e-05, 3.396e-08, 0.0, 5.96e-08, 2.678e-07, 0.0, 0.0, 5.264e-08, 8.318e-07, 5.96e-08, 0.0, 0.0, 0.0, 0.0, 5.96e-08, 4.106e-08]): _vg.add([_i], _w, 'REPLACE')
_vg = ob_hair.vertex_groups.new(name='hand.R')
for _i, _w in zip([71, 72, 77, 84, 85, 86], [0.0, 1.023e-06, 7.337e-09, 0.0, 0.0, 0.0]): _vg.add([_i], _w, 'REPLACE')
_vg = ob_hair.vertex_groups.new(name='palm.01.R')
_vg = ob_hair.vertex_groups.new(name='thumb.01.R')
_vg = ob_hair.vertex_groups.new(name='thigh.L')
_vg = ob_hair.vertex_groups.new(name='shin.L')
_vg = ob_hair.vertex_groups.new(name='foot.L')
_vg = ob_hair.vertex_groups.new(name='toe.L')
_vg = ob_hair.vertex_groups.new(name='heel.L')
_vg = ob_hair.vertex_groups.new(name='heel.02.L')
_vg = ob_hair.vertex_groups.new(name='thigh.R')
_vg = ob_hair.vertex_groups.new(name='shin.R')
_vg = ob_hair.vertex_groups.new(name='foot.R')
_vg = ob_hair.vertex_groups.new(name='toe.R')
_vg = ob_hair.vertex_groups.new(name='heel.R')
_vg = ob_hair.vertex_groups.new(name='heel.02.R')
_m = ob_hair.modifiers.new('Armature', 'ARMATURE')
_m.object = ob_metarig

# ---- collection membership
col_collection_1.objects.link(ob_metarig)
col_collection_1.objects.link(ob_body)
col_collection_1.objects.link(ob_hair)

# ---- scene / render settings (as saved in the file)
scene.frame_start = 1; scene.frame_end = 250; scene.frame_set(1)
scene.render.engine = 'BLENDER_EEVEE_NEXT'
scene.render.resolution_percentage = 50
scene.render.fps = 30
scene.render.dither_intensity = 0.0
scene.cycles.use_denoising = False
scene.cycles.samples = 10
scene.cycles.sampling_pattern = 'TABULATED_SOBOL'
scene.cycles.light_sampling_threshold = 0.0
scene.cycles.use_adaptive_sampling = False
scene.cycles.use_light_tree = False
scene.cycles.blur_glossy = 0.0
scene.cycles.pixel_filter_type = 'GAUSSIAN'
scene.cycles.sample_clamp_indirect = 0.0
scene.view_settings.view_transform = 'Standard'
bpy.context.view_layer.update()

# ---- added for rendering (the .blend has no active camera and no usable light): camera, sun
cam_auto = bpy.data.cameras.new('AutoCamera')
cam_auto.lens = 50.0
cam_auto.sensor_width = 36.0
cam_auto.clip_end = 1000.0
ob_auto_camera = bpy.data.objects.new('AutoCamera', cam_auto)
scene.collection.objects.link(ob_auto_camera)
ob_auto_camera.location = (5.25086, -4.99168, 2.8961)
ob_auto_camera.rotation_euler = (1.09748, -7.21219e-08, 0.694738)
scene.camera = ob_auto_camera
light_auto_sun = bpy.data.lights.new('AutoSun', 'SUN')
light_auto_sun.energy = 3.0
light_auto_sun.angle = 0.0523599
ob_auto_sun = bpy.data.objects.new('AutoSun', light_auto_sun)
scene.collection.objects.link(ob_auto_sun)
ob_auto_sun.rotation_euler = (0.872665, 0.174533, 0.523599)
bpy.context.view_layer.update()
